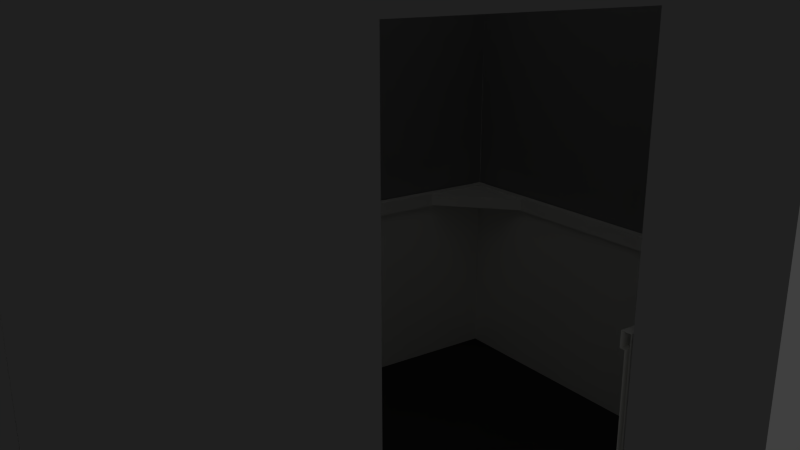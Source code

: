 # Source: bathroom01r_walls_floor_and_ceiling.blend  (saved by Blender 2.66.0; exported with 4.5.12 LTS)
import bpy
from mathutils import Matrix  # noqa: F401  (used for matrix-valued properties, if any)

bpy.ops.wm.read_factory_settings(use_empty=True)
scene = bpy.context.scene
scene.name = 'Scene'

# ---- collections
col_collection_2 = bpy.data.collections.new('Collection 2'); scene.collection.children.link(col_collection_2)
col_collection_3 = bpy.data.collections.new('Collection 3'); scene.collection.children.link(col_collection_3)
col_collection_4 = bpy.data.collections.new('Collection 4'); scene.collection.children.link(col_collection_4)
col_collection_5 = bpy.data.collections.new('Collection 5'); scene.collection.children.link(col_collection_5)
col_collection_6 = bpy.data.collections.new('Collection 6'); scene.collection.children.link(col_collection_6)
col_collection_6.hide_render = True
col_collection_6.hide_viewport = True
col_collection_7 = bpy.data.collections.new('Collection 7'); scene.collection.children.link(col_collection_7)
col_collection_7.hide_render = True
col_collection_7.hide_viewport = True
col_collection_9 = bpy.data.collections.new('Collection 9'); scene.collection.children.link(col_collection_9)
col_collection_9.hide_render = True
col_collection_9.hide_viewport = True
col_collection_11 = bpy.data.collections.new('Collection 11'); scene.collection.children.link(col_collection_11)
col_collection_12 = bpy.data.collections.new('Collection 12'); scene.collection.children.link(col_collection_12)
col_collection_12.hide_render = True
col_collection_12.hide_viewport = True
col_collection_13 = bpy.data.collections.new('Collection 13'); scene.collection.children.link(col_collection_13)
col_collection_16 = bpy.data.collections.new('Collection 16'); scene.collection.children.link(col_collection_16)
col_collection_16.hide_render = True
col_collection_16.hide_viewport = True
col_collection_17 = bpy.data.collections.new('Collection 17'); scene.collection.children.link(col_collection_17)
col_collection_17.hide_render = True
col_collection_17.hide_viewport = True

# ---- materials (node trees are filled in below, after node groups)
mat_paneled_wall = bpy.data.materials.new('paneled_wall')
mat_paneled_wall.alpha_threshold = 0.0
mat_paneled_wall.use_transparent_shadow = False
mat_paneled_wall.diffuse_color = (0.8412, 0.8387, 0.8008, 1.0)
mat_paneled_wall.roughness = 0.5
mat_paneled_wall.specular_intensity = 0.05
mat_paneled_wall.line_color = (0.0, 0.0, 0.0, 1.0)
mat_wall01 = bpy.data.materials.new('wall01')
mat_wall01.alpha_threshold = 0.0
mat_wall01.use_transparent_shadow = False
mat_wall01.diffuse_color = (0.281, 0.281, 0.281, 1.0)
mat_wall01.roughness = 0.5
mat_wall01.specular_intensity = 0.05
mat_wall01.line_color = (0.0, 0.0, 0.0, 1.0)
mat_switch = bpy.data.materials.new('switch')
mat_switch.alpha_threshold = 0.0
mat_switch.use_transparent_shadow = False
mat_switch.roughness = 0.5
mat_switch.line_color = (0.0, 0.0, 0.0, 1.0)
mat_mirror = bpy.data.materials.new('mirror')
mat_mirror.alpha_threshold = 0.0
mat_mirror.use_transparent_shadow = False
mat_mirror.diffuse_color = (0.1845, 0.1756, 0.1839, 1.0)
mat_mirror.roughness = 0.5
mat_mirror.line_color = (0.0, 0.0, 0.0, 1.0)
mat_mirror_frame = bpy.data.materials.new('mirror_frame')
mat_mirror_frame.alpha_threshold = 0.0
mat_mirror_frame.use_transparent_shadow = False
mat_mirror_frame.specular_color = (0.2668, 0.2032, 0.08471)
mat_mirror_frame.roughness = 0.5
mat_mirror_frame.specular_intensity = 0.25
mat_mirror_frame.line_color = (0.0, 0.0, 0.0, 1.0)
mat_rusted_metal = bpy.data.materials.new('rusted_metal')
mat_rusted_metal.alpha_threshold = 0.0
mat_rusted_metal.use_transparent_shadow = False
mat_rusted_metal.diffuse_color = (0.06372, 0.06372, 0.06372, 1.0)
mat_rusted_metal.specular_color = (0.4109, 0.3021, 0.1944)
mat_rusted_metal.roughness = 0.5
mat_rusted_metal.specular_intensity = 0.4
mat_rusted_metal.line_color = (0.0, 0.0, 0.0, 1.0)
mat_broken_tiles = bpy.data.materials.new('broken_tiles')
mat_broken_tiles.alpha_threshold = 0.0
mat_broken_tiles.use_transparent_shadow = False
mat_broken_tiles.diffuse_color = (0.06072, 0.06072, 0.06072, 1.0)
mat_broken_tiles.specular_color = (0.5815, 0.5718, 0.5641)
mat_broken_tiles.roughness = 0.5
mat_broken_tiles.specular_intensity = 0.1
mat_broken_tiles.line_color = (0.0, 0.0, 0.0, 1.0)
mat_bathroom_ceiling = bpy.data.materials.new('bathroom_ceiling')
mat_bathroom_ceiling.alpha_threshold = 0.0
mat_bathroom_ceiling.use_transparent_shadow = False
mat_bathroom_ceiling.roughness = 0.5
mat_bathroom_ceiling.line_color = (0.0, 0.0, 0.0, 1.0)
mat_door = bpy.data.materials.new('door')
mat_door.alpha_threshold = 0.0
mat_door.use_transparent_shadow = False
mat_door.specular_color = (0.09854, 0.3185, 0.1056)
mat_door.roughness = 0.5
mat_door.specular_intensity = 0.1
mat_door.line_color = (0.0, 0.0, 0.0, 1.0)

# ---- material node trees

# ---- world
world_world = bpy.data.worlds.new('World'); scene.world = world_world
world_world.color = (0.05088, 0.05088, 0.05088)
world_world.use_sun_shadow = False
world_world.sun_shadow_jitter_overblur = 0.0
world_world.cycles.sampling_method = 'MANUAL'
world_world.cycles.sample_map_resolution = 256

# ---- cameras
cam_camera_001 = bpy.data.cameras.new('Camera.001')
cam_camera_001.clip_end = 100.0
cam_camera_001.lens = 35.0
cam_camera_001.sensor_width = 32.0
cam_camera_001.sensor_height = 18.0
cam_camera_001.dof.focus_distance = 0.0
cam_camera_001.dof.aperture_fstop = 128.0

# ---- lights
light_hemi = bpy.data.lights.new('Hemi', 'AREA')
light_hemi.color = (1.0, 0.9818, 0.8186)
light_hemi.transmission_factor = 0.0
light_hemi.energy = 7.854
light_hemi.shadow_buffer_clip_start = 0.5
light_hemi.shadow_soft_size = 0.1
light_hemi.shadow_maximum_resolution = 0.006
light_hemi.use_absolute_resolution = True
light_hemi.size = 0.1
light_hemi.size_y = 0.1
light_hemi.cycles.use_multiple_importance_sampling = False
light_point_001 = bpy.data.lights.new('Point.001', 'POINT')
light_point_001.color = (1.0, 0.9834, 0.9702)
light_point_001.transmission_factor = 0.0
light_point_001.energy = 100.0
light_point_001.shadow_buffer_clip_start = 0.5
light_point_001.shadow_soft_size = 0.1
light_point_001.shadow_maximum_resolution = 0.006
light_point_001.use_absolute_resolution = True
light_point_001.cycles.use_multiple_importance_sampling = False
light_hemi_001 = bpy.data.lights.new('Hemi.001', 'AREA')
light_hemi_001.color = (1.0, 0.9818, 0.8186)
light_hemi_001.transmission_factor = 0.0
light_hemi_001.energy = 78.54
light_hemi_001.shadow_buffer_clip_start = 0.5
light_hemi_001.shadow_soft_size = 0.1
light_hemi_001.shadow_maximum_resolution = 0.006
light_hemi_001.use_absolute_resolution = True
light_hemi_001.size = 0.1
light_hemi_001.size_y = 0.1
light_hemi_001.cycles.use_multiple_importance_sampling = False

# ---- meshes
me_mesh_009 = bpy.data.meshes.new('Mesh.009')
me_mesh_009.from_pydata([(0.6795, 0.2646, 0.0), (-0.5876, 0.8251, 0.0), (-1.124, -0.3608, 0.0), (-0.9826, -0.4234, 0.0), (0.6206, 0.1283, 0.0), (0.6795, 0.2646, -0.109), (-0.5876, 0.8251, -0.109), (-1.124, -0.3608, -0.109), (-0.9826, -0.4234, -0.109), (0.6206, 0.1283, -0.109)], [], [(2, 1, 0), (2, 0, 4), (2, 4, 3), (7, 5, 6), (7, 9, 5), (7, 8, 9), (4, 0, 5, 9), (1, 2, 7, 6), (3, 4, 9, 8), (0, 1, 6, 5), (2, 3, 8, 7)])
me_mesh_009.materials.append(mat_paneled_wall)
me_mesh_009.use_remesh_preserve_volume = False
me_mesh_009.use_remesh_preserve_attributes = False
me_mesh_009.use_mirror_vertex_groups = False
me_mesh_009.update()
me_plane_004 = bpy.data.meshes.new('Plane.004')
me_plane_004.from_pydata([(1.0, -1.0, 0.0), (-1.0, -1.0, 0.0), (1.0, 1.0, 0.0), (-1.0, 1.0, 0.0), (0.25, -1.0, 1.96e-07), (-0.25, -1.0, -2.412e-07), (0.25, 1.0, 1.96e-07), (-0.25, 1.0, -2.412e-07), (1.0, -0.1082, -6.482e-07), (1.0, 0.3469, -1.058e-08), (-1.0, 0.3469, -1.058e-08), (-1.0, -0.1082, -6.482e-07), (-0.25, -0.1082, -8.894e-07), (-0.25, 0.3469, -2.518e-07), (0.25, -0.1082, -4.522e-07), (0.25, 0.3469, 1.854e-07)], [], [(15, 9, 2, 6), (10, 13, 7, 3), (13, 15, 6, 7), (4, 0, 8, 14), (14, 8, 9, 15), (1, 5, 12, 11), (11, 12, 13, 10), (5, 4, 14, 12)])
_uv = me_plane_004.uv_layers.new(name='UVMap')
_uv.uv.foreach_set('vector', [0.4252, 0.675, 0.5013, 0.675, 0.5013, 0.9999, 0.4252, 0.9999, 0.2985, 0.675, 0.3746, 0.675, 0.3746, 0.9999, 0.2985, 0.9999, 0.3746, 0.675, 0.4252, 0.675, 0.4252, 0.9999, 0.3746, 0.9999, 0.4252, 5.478e-05, 0.5013, 5.588e-05, 0.5013, 0.4459, 0.4252, 0.4459, 0.4252, 0.4459, 0.5013, 0.4459, 0.5013, 0.675, 0.4252, 0.675, 0.2985, 5.588e-05, 0.3746, 5.478e-05, 0.3746, 0.4459, 0.2985, 0.4459, 0.2985, 0.4459, 0.3746, 0.4459, 0.3746, 0.675, 0.2985, 0.675, 0.3746, 5.478e-05, 0.4252, 5.478e-05, 0.4252, 0.4459, 0.3746, 0.4459])
me_plane_004.materials.append(mat_wall01)
me_plane_004.use_remesh_preserve_volume = False
me_plane_004.use_remesh_preserve_attributes = False
me_plane_004.use_mirror_vertex_groups = False
me_plane_004.update()
me_plane_006 = bpy.data.meshes.new('Plane.006')
me_plane_006.from_pydata([(1.0, -1.394, -0.04075), (-1.0, -1.394, -0.04075), (1.0, 0.6061, -0.04075), (-1.0, 0.6061, -0.04075), (1.0, -1.394, -0.1101), (-1.0, -1.394, -0.1101), (1.0, 0.6061, -0.1101), (-1.0, 0.6061, -0.1101), (1.0, 0.4646, -0.04075), (-1.0, 0.4646, -0.04075), (1.0, 0.4646, -0.1101), (-1.0, 0.4646, -0.1101), (-1.0, 0.4646, 0.0299), (1.0, 0.4646, 0.0299), (-1.0, 0.6061, 0.0299), (1.0, 0.6061, 0.0299)], [], [(2, 8, 13, 15), (11, 10, 6, 7), (8, 2, 6, 10), (9, 1, 5, 11), (1, 0, 4, 5), (2, 3, 7, 6), (1, 9, 8, 0), (5, 4, 10, 11), (0, 8, 10, 4), (3, 9, 11, 7), (12, 14, 15, 13), (3, 2, 15, 14), (8, 9, 12, 13), (9, 3, 14, 12)])
_uv = me_plane_006.uv_layers.new(name='UVMap')
_uv.uv.foreach_set('vector', [1.468, 0.445, 1.468, 0.2234, 1.468, 0.2234, 1.468, 0.445, -0.49, 0.2234, 1.468, 0.2234, 1.468, 0.445, -0.49, 0.445, 1.468, 0.2234, 1.468, 0.445, 1.468, 0.445, 1.468, 0.2234, -0.49, 0.2234, -0.49, 0.001829, -0.49, 0.001829, -0.49, 0.2234, -0.49, 0.001829, 1.468, 0.001829, 1.468, 0.001829, -0.49, 0.001829, 0.8042, 0.1338, 0.8042, 0.7499, 0.7804, 0.7548, 0.7804, 0.1387, -0.49, 0.001829, -0.49, 0.2234, 1.468, 0.2234, 1.468, 0.001829, -0.49, 0.001829, 1.468, 0.001829, 1.468, 0.2234, -0.49, 0.2234, 1.468, 0.001829, 1.468, 0.2234, 1.468, 0.2234, 1.468, 0.001829, -0.49, 0.445, -0.49, 0.2234, -0.49, 0.2234, -0.49, 0.445, 0.4788, 0.9471, 0.5419, 0.9471, 0.5419, -0.2787, 0.4788, -0.2787, 0.8042, 0.7499, 0.8042, 0.1338, 0.828, 0.1289, 0.828, 0.745, 1.468, 0.2234, -0.49, 0.2234, -0.49, 0.2234, 1.468, 0.2234, -0.49, 0.2234, -0.49, 0.445, -0.49, 0.445, -0.49, 0.2234])
me_plane_006.materials.append(mat_paneled_wall)
me_plane_006.use_remesh_preserve_volume = False
me_plane_006.use_remesh_preserve_attributes = False
me_plane_006.use_mirror_vertex_groups = False
me_plane_006.update()
me_plane_003 = bpy.data.meshes.new('Plane.003')
me_plane_003.from_pydata([(1.0, -1.0, 0.0), (-1.0, -1.0, 0.0), (1.0, 1.0, 0.0), (-1.0, 1.0, 0.0)], [], [(1, 0, 2, 3)])
_uv = me_plane_003.uv_layers.new(name='UVMap')
_uv.uv.foreach_set('vector', [5.48e-05, 5.477e-05, 0.3, 5.484e-05, 0.3, 0.9999, 5.477e-05, 0.9999])
me_plane_003.materials.append(mat_wall01)
me_plane_003.use_remesh_preserve_volume = False
me_plane_003.use_remesh_preserve_attributes = False
me_plane_003.use_mirror_vertex_groups = False
me_plane_003.update()
me_plane_005 = bpy.data.meshes.new('Plane.005')
me_plane_005.from_pydata([(1.0, 0.02717, -2.091), (-1.0, 0.02717, -2.091), (1.0, 0.02717, 0.9091), (-1.0, 0.02717, 0.9091), (1.0, 0.07338, -2.091), (-1.0, 0.07338, -2.091), (1.0, 0.07338, 0.9091), (-1.0, 0.07338, 0.9091), (1.0, 0.02717, 0.6969), (-1.0, 0.02717, 0.6969), (1.0, 0.07338, 0.6969), (-1.0, 0.07338, 0.6969), (-1.0, -0.01994, 0.6969), (1.0, -0.01994, 0.6969), (-1.0, -0.01994, 0.9091), (1.0, -0.01994, 0.9091)], [], [(2, 8, 13, 15), (11, 10, 6, 7), (8, 2, 6, 10), (9, 1, 5, 11), (1, 0, 4, 5), (2, 3, 7, 6), (1, 9, 8, 0), (5, 4, 10, 11), (0, 8, 10, 4), (3, 9, 11, 7), (12, 14, 15, 13), (3, 2, 15, 14), (8, 9, 12, 13), (9, 3, 14, 12)])
_uv = me_plane_005.uv_layers.new(name='UVMap')
_uv.uv.foreach_set('vector', [1.468, 0.445, 1.468, 0.2234, 1.468, 0.2234, 1.468, 0.445, -0.49, 0.2234, 1.468, 0.2234, 1.468, 0.445, -0.49, 0.445, 1.468, 0.2234, 1.468, 0.445, 1.468, 0.445, 1.468, 0.2234, -0.49, 0.2234, -0.49, 0.001829, -0.49, 0.001829, -0.49, 0.2234, -0.49, 0.001829, 1.468, 0.001829, 1.468, 0.001829, -0.49, 0.001829, 0.5104, 0.1092, 0.5104, 0.7253, 0.4858, 0.7302, 0.4858, 0.1141, -0.49, 0.001829, -0.49, 0.2234, 1.468, 0.2234, 1.468, 0.001829, -0.49, 0.001829, 1.468, 0.001829, 1.468, 0.2234, -0.49, 0.2234, 1.468, 0.001829, 1.468, 0.2234, 1.468, 0.2234, 1.468, 0.001829, -0.49, 0.445, -0.49, 0.2234, -0.49, 0.2234, -0.49, 0.445, 0.4788, 0.9471, 0.5419, 0.9471, 0.5419, -0.2787, 0.4788, -0.2787, 0.5104, 0.7253, 0.5104, 0.1092, 0.5349, 0.1043, 0.5349, 0.7204, 1.468, 0.2234, -0.49, 0.2234, -0.49, 0.2234, 1.468, 0.2234, -0.49, 0.2234, -0.49, 0.445, -0.49, 0.445, -0.49, 0.2234])
me_plane_005.materials.append(mat_paneled_wall)
me_plane_005.use_remesh_preserve_volume = False
me_plane_005.use_remesh_preserve_attributes = False
me_plane_005.use_mirror_vertex_groups = False
me_plane_005.update()
me_cylinder = bpy.data.meshes.new('Cylinder')
me_cylinder.from_pydata([(0.0, 1.0, -1.0), (0.0, 1.106, 1.0), (0.1951, 0.9808, -1.0), (0.2158, 1.085, 1.0), (0.3827, 0.9239, -1.0), (0.4234, 1.022, 1.0), (0.5556, 0.8315, -1.0), (0.6147, 0.9199, 1.0), (0.7071, 0.7071, -1.0), (0.7823, 0.7823, 1.0), (0.8315, 0.5556, -1.0), (0.9199, 0.6147, 1.0), (0.9239, 0.3827, -1.0), (1.022, 0.4234, 1.0), (0.9808, 0.1951, -1.0), (1.085, 0.2158, 1.0), (1.0, 7.55e-08, -1.0), (1.106, 3.255e-08, 1.0), (0.9808, -0.1951, -1.0), (1.085, -0.2158, 1.0), (0.9239, -0.3827, -1.0), (1.022, -0.4234, 1.0), (0.8315, -0.5556, -1.0), (0.9199, -0.6147, 1.0), (0.7071, -0.7071, -1.0), (0.7823, -0.7823, 1.0), (0.5556, -0.8315, -1.0), (0.6147, -0.9199, 1.0), (0.3827, -0.9239, -1.0), (0.4234, -1.022, 1.0), (0.1951, -0.9808, -1.0), (0.2158, -1.085, 1.0), (-3.258e-07, -1.0, -1.0), (-3.605e-07, -1.106, 1.0), (-0.1951, -0.9808, -1.0), (-0.2158, -1.085, 1.0), (-0.3827, -0.9239, -1.0), (-0.4234, -1.022, 1.0), (-0.5556, -0.8315, -1.0), (-0.6147, -0.9199, 1.0), (-0.7071, -0.7071, -1.0), (-0.7823, -0.7823, 1.0), (-0.8315, -0.5556, -1.0), (-0.9199, -0.6147, 1.0), (-0.9239, -0.3827, -1.0), (-1.022, -0.4234, 1.0), (-0.9808, -0.1951, -1.0), (-1.085, -0.2158, 1.0), (-1.0, 9.656e-07, -1.0), (-1.106, 1.017e-06, 1.0), (-0.9808, 0.1951, -1.0), (-1.085, 0.2158, 1.0), (-0.9239, 0.3827, -1.0), (-1.022, 0.4234, 1.0), (-0.8315, 0.5556, -1.0), (-0.9199, 0.6147, 1.0), (-0.7071, 0.7071, -1.0), (-0.7823, 0.7823, 1.0), (-0.5556, 0.8315, -1.0), (-0.6147, 0.9199, 1.0), (-0.3827, 0.9239, -1.0), (-0.4234, 1.022, 1.0), (-0.1951, 0.9808, -1.0), (-0.2158, 1.085, 1.0), (0.0, 1.106, 0.3994), (0.2158, 1.085, 0.3994), (0.4234, 1.022, 0.3994), (0.6147, 0.9199, 0.3994), (0.7823, 0.7823, 0.3994), (0.9199, 0.6147, 0.3994), (1.022, 0.4234, 0.3994), (1.085, 0.2158, 0.3994), (1.106, 4.786e-08, 0.3994), (1.085, -0.2158, 0.3994), (1.022, -0.4234, 0.3994), (0.9199, -0.6147, 0.3994), (0.7823, -0.7823, 0.3994), (0.6147, -0.9199, 0.3994), (0.4234, -1.022, 0.3994), (0.2158, -1.085, 0.3994), (-3.605e-07, -1.106, 0.3994), (-0.2158, -1.085, 0.3994), (-0.4234, -1.022, 0.3994), (-0.6147, -0.9199, 0.3994), (-0.7823, -0.7823, 0.3994), (-0.9199, -0.6147, 0.3994), (-1.022, -0.4234, 0.3994), (-1.085, -0.2158, 0.3994), (-1.106, 1.033e-06, 0.3994), (-1.085, 0.2158, 0.3994), (-1.022, 0.4234, 0.3994), (-0.9199, 0.6147, 0.3994), (-0.7823, 0.7823, 0.3994), (-0.6147, 0.9199, 0.3994), (-0.4234, 1.022, 0.3994), (-0.2158, 1.085, 0.3994)], [], [(64, 1, 3, 65), (65, 3, 5, 66), (66, 5, 7, 67), (67, 7, 9, 68), (68, 9, 11, 69), (69, 11, 13, 70), (70, 13, 15, 71), (71, 15, 17, 72), (72, 17, 19, 73), (73, 19, 21, 74), (74, 21, 23, 75), (75, 23, 25, 76), (76, 25, 27, 77), (77, 27, 29, 78), (78, 29, 31, 79), (79, 31, 33, 80), (80, 33, 35, 81), (81, 35, 37, 82), (82, 37, 39, 83), (83, 39, 41, 84), (84, 41, 43, 85), (85, 43, 45, 86), (86, 45, 47, 87), (87, 47, 49, 88), (88, 49, 51, 89), (89, 51, 53, 90), (90, 53, 55, 91), (91, 55, 57, 92), (92, 57, 59, 93), (93, 59, 61, 94), (0, 64, 65, 2), (95, 63, 1, 64), (94, 61, 63, 95), (0, 2, 4, 6, 8, 10, 12, 14, 16, 18, 20, 22, 24, 26, 28, 30, 32, 34, 36, 38, 40, 42, 44, 46, 48, 50, 52, 54, 56, 58, 60, 62), (2, 65, 66, 4), (4, 66, 67, 6), (6, 67, 68, 8), (8, 68, 69, 10), (10, 69, 70, 12), (12, 70, 71, 14), (14, 71, 72, 16), (16, 72, 73, 18), (18, 73, 74, 20), (20, 74, 75, 22), (22, 75, 76, 24), (24, 76, 77, 26), (26, 77, 78, 28), (28, 78, 79, 30), (30, 79, 80, 32), (32, 80, 81, 34), (34, 81, 82, 36), (36, 82, 83, 38), (38, 83, 84, 40), (40, 84, 85, 42), (42, 85, 86, 44), (44, 86, 87, 46), (46, 87, 88, 48), (48, 88, 89, 50), (50, 89, 90, 52), (52, 90, 91, 54), (54, 91, 92, 56), (56, 92, 93, 58), (58, 93, 94, 60), (62, 95, 64, 0), (60, 94, 95, 62)])
_uv = me_cylinder.uv_layers.new(name='UV coord')
_uv.uv.foreach_set('vector', [0.492, 0.05843, 0.508, 0.0006985, 0.412, 0.0, 0.396, 0.05773, 0.396, 0.05773, 0.412, 0.0, 0.3197, 0.01561, 0.3037, 0.07334, 0.3037, 0.07334, 0.3197, 0.01561, 0.2346, 0.04692, 0.2187, 0.1047, 0.2187, 0.1047, 0.2346, 0.04692, 0.1601, 0.09273, 0.1441, 0.1505, 0.1441, 0.1505, 0.1601, 0.09273, 0.09888, 0.1513, 0.08292, 0.209, 0.08292, 0.209, 0.09888, 0.1513, 0.05341, 0.2203, 0.03745, 0.2781, 0.03745, 0.2781, 0.05341, 0.2203, 0.02541, 0.2972, 0.009454, 0.3549, 0.009454, 0.3549, 0.02541, 0.2972, 0.01596, 0.379, 0.0, 0.4367, 0.0, 0.4367, 0.01596, 0.379, 0.02541, 0.4625, 0.02083, 0.5142, 0.02083, 0.5142, 0.02541, 0.4625, 0.05341, 0.5445, 0.05262, 0.5963, 0.05262, 0.5963, 0.05341, 0.5445, 0.09888, 0.6219, 0.08292, 0.6797, 0.08292, 0.6797, 0.09888, 0.6219, 0.1601, 0.6918, 0.1441, 0.7495, 0.1441, 0.7495, 0.1601, 0.6918, 0.2346, 0.7513, 0.2187, 0.809, 0.2187, 0.809, 0.2346, 0.7513, 0.3197, 0.7983, 0.3037, 0.856, 0.3037, 0.856, 0.3197, 0.7983, 0.412, 0.8309, 0.396, 0.8886, 0.396, 0.8886, 0.412, 0.8309, 0.508, 0.8479, 0.492, 0.9056, 0.492, 0.9056, 0.508, 0.8479, 0.604, 0.8486, 0.588, 0.9063, 0.588, 0.9063, 0.604, 0.8486, 0.6963, 0.8329, 0.6803, 0.8907, 0.6803, 0.8907, 0.6963, 0.8329, 0.7813, 0.8016, 0.7654, 0.8594, 0.7654, 0.8594, 0.7813, 0.8016, 0.8559, 0.7558, 0.8399, 0.8136, 0.8399, 0.8136, 0.8559, 0.7558, 0.9152, 0.6693, 0.8992, 0.727, 0.8992, 0.727, 0.9152, 0.6693, 0.9607, 0.6002, 0.9447, 0.658, 0.9447, 0.658, 0.9607, 0.6002, 0.9905, 0.5513, 0.9746, 0.6091, 0.9746, 0.6091, 0.9905, 0.5513, 1.0, 0.4696, 0.984, 0.5273, 0.984, 0.5273, 1.0, 0.4696, 0.9905, 0.3861, 0.9746, 0.4438, 0.9746, 0.4438, 0.9905, 0.3861, 0.9625, 0.304, 0.9466, 0.3618, 0.9466, 0.3618, 0.9625, 0.304, 0.9171, 0.2266, 0.9011, 0.2844, 0.9011, 0.2844, 0.9171, 0.2266, 0.8559, 0.1568, 0.8399, 0.2145, 0.8399, 0.2145, 0.8559, 0.1568, 0.7813, 0.09725, 0.7654, 0.155, 0.7654, 0.155, 0.7813, 0.09725, 0.6963, 0.05028, 0.6803, 0.108, 0.4548, 0.2337, 0.492, 0.05843, 0.396, 0.05773, 0.3681, 0.233, 0.588, 0.07541, 0.604, 0.01768, 0.508, 0.0006985, 0.492, 0.05843, 0.6803, 0.108, 0.6963, 0.05028, 0.604, 0.01768, 0.588, 0.07541, 0.4668, 0.9817, 0.389, 0.9694, 0.3142, 0.9452, 0.2453, 0.91, 0.1848, 0.8653, 0.1353, 0.8126, 0.0984, 0.7541, 0.07571, 0.692, 0.06805, 0.6286, 0.07571, 0.5665, 0.0984, 0.5079, 0.1353, 0.4552, 0.1849, 0.4104, 0.2453, 0.3751, 0.3142, 0.3508, 0.389, 0.3384, 0.4668, 0.3383, 0.5446, 0.3506, 0.6194, 0.3748, 0.6884, 0.41, 0.7488, 0.4547, 0.7984, 0.5074, 0.8353, 0.5659, 0.858, 0.628, 0.8656, 0.6914, 0.858, 0.7535, 0.8353, 0.8121, 0.7984, 0.8648, 0.7488, 0.9096, 0.6884, 0.9449, 0.6194, 0.9692, 0.5446, 0.9816, 0.3681, 0.233, 0.396, 0.05773, 0.3037, 0.07334, 0.2847, 0.2471, 0.2847, 0.2471, 0.3037, 0.07334, 0.2187, 0.1047, 0.2078, 0.2754, 0.2078, 0.2754, 0.2187, 0.1047, 0.1441, 0.1505, 0.1404, 0.3169, 0.1404, 0.3169, 0.1441, 0.1505, 0.08292, 0.209, 0.08508, 0.3698, 0.08508, 0.3698, 0.08292, 0.209, 0.03745, 0.2781, 0.04398, 0.4322, 0.04398, 0.4322, 0.03745, 0.2781, 0.009454, 0.3549, 0.01868, 0.5017, 0.01868, 0.5017, 0.009454, 0.3549, 0.0, 0.4367, 0.03098, 0.5616, 0.03098, 0.5616, 0.0, 0.4367, 0.02083, 0.5142, 0.05849, 0.6251, 0.05849, 0.6251, 0.02083, 0.5142, 0.05262, 0.5963, 0.06104, 0.7192, 0.06104, 0.7192, 0.05262, 0.5963, 0.08292, 0.6797, 0.09456, 0.7952, 0.09456, 0.7952, 0.08292, 0.6797, 0.1441, 0.7495, 0.1404, 0.8583, 0.1404, 0.8583, 0.1441, 0.7495, 0.2187, 0.809, 0.2078, 0.9121, 0.2078, 0.9121, 0.2187, 0.809, 0.3037, 0.856, 0.2847, 0.9546, 0.2847, 0.9546, 0.3037, 0.856, 0.396, 0.8886, 0.3681, 0.984, 0.3681, 0.984, 0.396, 0.8886, 0.492, 0.9056, 0.4548, 0.9994, 0.4548, 0.9994, 0.492, 0.9056, 0.588, 0.9063, 0.5416, 1.0, 0.5416, 1.0, 0.588, 0.9063, 0.6803, 0.8907, 0.625, 0.9859, 0.625, 0.9859, 0.6803, 0.8907, 0.7654, 0.8594, 0.7019, 0.9576, 0.7019, 0.9576, 0.7654, 0.8594, 0.8399, 0.8136, 0.7693, 0.9162, 0.7693, 0.9162, 0.8399, 0.8136, 0.8992, 0.727, 0.8246, 0.8633, 0.8246, 0.8633, 0.8992, 0.727, 0.9447, 0.658, 0.8657, 0.8009, 0.8657, 0.8009, 0.9447, 0.658, 0.9746, 0.6091, 0.891, 0.7314, 0.891, 0.7314, 0.9746, 0.6091, 0.984, 0.5273, 0.8995, 0.6575, 0.8995, 0.6575, 0.984, 0.5273, 0.9746, 0.4438, 0.891, 0.582, 0.891, 0.582, 0.9746, 0.4438, 0.9466, 0.3618, 0.8657, 0.5078, 0.8657, 0.5078, 0.9466, 0.3618, 0.9011, 0.2844, 0.8246, 0.4379, 0.8246, 0.4379, 0.9011, 0.2844, 0.8399, 0.2145, 0.7693, 0.3748, 0.7693, 0.3748, 0.8399, 0.2145, 0.7654, 0.155, 0.7019, 0.3209, 0.7019, 0.3209, 0.7654, 0.155, 0.6803, 0.108, 0.625, 0.2785, 0.5416, 0.249, 0.588, 0.07541, 0.492, 0.05843, 0.4548, 0.2337, 0.625, 0.2785, 0.6803, 0.108, 0.588, 0.07541, 0.5416, 0.249])
me_cylinder.materials.append(mat_switch)
me_cylinder.use_remesh_preserve_volume = False
me_cylinder.use_remesh_preserve_attributes = False
me_cylinder.use_mirror_vertex_groups = False
me_cylinder.update()
me_plane_009 = bpy.data.meshes.new('Plane.009')
me_plane_009.from_pydata([(1.0, -1.0, 0.0), (-1.0, -1.0, 0.0), (1.0, 1.0, 0.0), (-1.0, 1.0, 0.0), (1.0, 0.4302, 4.55e-07), (-1.0, 0.4302, 4.55e-07), (-0.358, 0.4302, 1.208e-07), (-0.358, 1.0, -3.342e-07), (-0.358, -1.0, -3.342e-07), (0.3603, 0.4302, 8.021e-07), (0.3603, -1.0, 3.471e-07), (0.3603, 1.0, 3.471e-07)], [], [(9, 4, 2, 11), (10, 0, 4, 9), (5, 6, 7, 3), (1, 8, 6, 5), (6, 9, 11, 7)])
_uv = me_plane_009.uv_layers.new(name='UVMap')
_uv.uv.foreach_set('vector', [0.6955, 0.7309, 0.799, 0.731, 0.799, 0.9999, 0.6955, 0.9999, 0.6955, 8.273e-05, 0.799, 8.416e-05, 0.799, 0.731, 0.6955, 0.7309, 0.5034, 0.7309, 0.6068, 0.7309, 0.6068, 0.9999, 0.5034, 0.9999, 0.5034, 8.476e-05, 0.6068, 8.488e-05, 0.6068, 0.7309, 0.5034, 0.7309, 0.6068, 0.7309, 0.6955, 0.7309, 0.6955, 0.9999, 0.6068, 0.9999])
me_plane_009.materials.append(mat_wall01)
me_plane_009.use_remesh_preserve_volume = False
me_plane_009.use_remesh_preserve_attributes = False
me_plane_009.use_mirror_vertex_groups = False
me_plane_009.update()
me_plane_010 = bpy.data.meshes.new('Plane.010')
me_plane_010.from_pydata([(1.0, -1.394, -0.04075), (-1.0, -1.394, -0.04075), (1.0, 0.6061, -0.04075), (-1.0, 0.6061, -0.04075), (1.0, -1.394, -0.1101), (-1.0, -1.394, -0.1101), (1.0, 0.6061, -0.1101), (-1.0, 0.6061, -0.1101), (1.0, 0.4646, -0.04075), (-1.0, 0.4646, -0.04075), (1.0, 0.4646, -0.1101), (-1.0, 0.4646, -0.1101), (-1.0, 0.4646, 0.0299), (1.0, 0.4646, 0.0299), (-1.0, 0.6061, 0.0299), (1.0, 0.6061, 0.0299), (-0.3575, -1.394, -0.04075), (-0.3575, 0.6061, -0.04075), (-0.3575, -1.394, -0.1101), (-0.3575, 0.6061, -0.1101), (-0.3575, 0.4646, -0.04075), (-0.3575, 0.4646, -0.1101), (-0.3575, 0.4646, 0.0299), (-0.3575, 0.6061, 0.0299), (0.3628, 0.4646, -0.04075), (0.3628, 0.4646, 0.0299), (0.3628, -1.394, -0.04075), (0.3628, 0.6061, -0.04075), (0.3628, -1.394, -0.1101), (0.3628, 0.6061, -0.1101), (0.3628, 0.4646, -0.1101), (0.3628, 0.6061, 0.0299)], [], [(2, 8, 13, 15), (30, 10, 6, 29), (8, 2, 6, 10), (9, 1, 5, 11), (26, 0, 4, 28), (17, 3, 7, 19), (26, 24, 8, 0), (28, 4, 10, 30), (0, 8, 10, 4), (3, 9, 11, 7), (25, 31, 15, 13), (27, 2, 15, 31), (20, 9, 12, 22), (9, 3, 14, 12), (11, 21, 19, 7), (1, 16, 18, 5), (1, 9, 20, 16), (5, 18, 21, 11), (12, 14, 23, 22), (3, 17, 23, 14), (2, 27, 29, 6), (8, 24, 25, 13)])
_uv = me_plane_010.uv_layers.new(name='UVMap')
_uv.uv.foreach_set('vector', [1.468, 0.445, 1.468, 0.2234, 1.468, 0.2234, 1.468, 0.445, 0.9787, 0.2234, 1.468, 0.2234, 1.468, 0.445, 0.9787, 0.445, 1.468, 0.2234, 1.468, 0.445, 1.468, 0.445, 1.468, 0.2234, -0.49, 0.2234, -0.49, 0.001829, -0.49, 0.001829, -0.49, 0.2234, 0.9787, 0.001829, 1.468, 0.001829, 1.468, 0.001829, 0.9787, 0.001829, 0.5104, 0.4173, 0.5104, 0.7253, 0.4858, 0.7302, 0.4858, 0.4222, 0.9787, 0.001829, 0.9787, 0.2234, 1.468, 0.2234, 1.468, 0.001829, 0.9787, 0.001829, 1.468, 0.001829, 1.468, 0.2234, 0.9787, 0.2234, 1.468, 0.001829, 1.468, 0.2234, 1.468, 0.2234, 1.468, 0.001829, -0.49, 0.445, -0.49, 0.2234, -0.49, 0.2234, -0.49, 0.445, 0.4788, 0.02779, 0.5419, 0.02779, 0.5419, -0.2787, 0.4788, -0.2787, 0.5104, 0.2632, 0.5104, 0.1092, 0.5349, 0.1043, 0.5349, 0.2583, 0.4891, 0.2234, -0.49, 0.2234, -0.49, 0.2234, 0.4891, 0.2234, -0.49, 0.2234, -0.49, 0.445, -0.49, 0.445, -0.49, 0.2234, -0.49, 0.2234, 0.4891, 0.2234, 0.4891, 0.445, -0.49, 0.445, -0.49, 0.001829, 0.4891, 0.001829, 0.4891, 0.001829, -0.49, 0.001829, -0.49, 0.001829, -0.49, 0.2234, 0.4891, 0.2234, 0.4891, 0.001829, -0.49, 0.001829, 0.4891, 0.001829, 0.4891, 0.2234, -0.49, 0.2234, 0.4788, 0.9471, 0.5419, 0.9471, 0.5419, 0.3342, 0.4788, 0.3342, 0.5104, 0.7253, 0.5104, 0.4173, 0.5349, 0.4124, 0.5349, 0.7204, 0.5104, 0.1092, 0.5104, 0.2632, 0.4858, 0.2681, 0.4858, 0.1141, 1.468, 0.2234, 0.9787, 0.2234, 0.9787, 0.2234, 1.468, 0.2234])
me_plane_010.materials.append(mat_paneled_wall)
me_plane_010.use_remesh_preserve_volume = False
me_plane_010.use_remesh_preserve_attributes = False
me_plane_010.use_mirror_vertex_groups = False
me_plane_010.update()
me_circle_012 = bpy.data.meshes.new('Circle.012')
me_circle_012.from_pydata([(0.0, 1.103, -6.578e-08), (-0.1358, 1.082, -6.452e-08), (-0.2663, 1.019, -6.077e-08), (-0.3866, 0.917, -5.469e-08), (-0.4921, 0.7798, -4.651e-08), (-0.5786, 0.6127, -3.655e-08), (-0.6429, 0.422, -2.517e-08), (-0.6825, 0.2151, -1.283e-08), (-0.6959, 8.326e-08, -4.966e-15), (-0.6825, -0.2151, 1.283e-08), (-0.6429, -0.422, 2.517e-08), (-0.5786, -0.6127, 3.655e-08), (-0.4921, -0.7798, 4.651e-08), (-0.3866, -0.917, 5.469e-08), (-0.2663, -1.019, 6.077e-08), (-0.1358, -1.082, 6.452e-08), (2.268e-07, -1.103, 6.578e-08), (0.1358, -1.082, 6.452e-08), (0.2663, -1.019, 6.077e-08), (0.3866, -0.917, 5.469e-08), (0.4921, -0.7798, 4.651e-08), (0.5786, -0.6127, 3.655e-08), (0.6429, -0.422, 2.517e-08), (0.6825, -0.2151, 1.283e-08), (0.6959, 1.065e-06, -6.352e-14), (0.6825, 0.2152, -1.283e-08), (0.6429, 0.422, -2.517e-08), (0.5786, 0.6127, -3.655e-08), (0.4921, 0.7798, -4.651e-08), (0.3866, 0.917, -5.47e-08), (0.2663, 1.019, -6.077e-08), (0.1358, 1.082, -6.452e-08)], [], [(2, 1, 0, 31, 30, 29, 28, 27, 26, 25, 24, 23, 22, 21, 20, 19, 18, 17, 16, 15, 14, 13, 12, 11, 10, 9, 8, 7, 6, 5, 4, 3)])
_uv = me_circle_012.uv_layers.new(name='UVMap')
_uv.uv.foreach_set('vector', [0.4609, 0.3542, 0.4727, 0.4508, 0.4754, 0.5492, 0.469, 0.6458, 0.4538, 0.7368, 0.4302, 0.8187, 0.3992, 0.8883, 0.362, 0.943, 0.3201, 0.9807, 0.275, 0.9999, 0.2284, 0.9999, 0.1822, 0.9807, 0.1382, 0.943, 0.09795, 0.8883, 0.06309, 0.8187, 0.03495, 0.7368, 0.01459, 0.6458, 0.002817, 0.5492, 6.894e-05, 0.4508, 0.006454, 0.3542, 0.02173, 0.2632, 0.0453, 0.1813, 0.07627, 0.1117, 0.1134, 0.05697, 0.1554, 0.01928, 0.2005, 6.894e-05, 0.2471, 6.894e-05, 0.2933, 0.01928, 0.3373, 0.05697, 0.3775, 0.1117, 0.4124, 0.1813, 0.4405, 0.2632])
me_circle_012.materials.append(mat_mirror)
me_circle_012.use_remesh_preserve_volume = False
me_circle_012.use_remesh_preserve_attributes = False
me_circle_012.use_mirror_vertex_groups = False
me_circle_012.update()
me_circle_008 = bpy.data.meshes.new('Circle.008')
me_circle_008.from_pydata([(-1.139e-10, 1.0, -0.06127), (-0.1951, 0.9808, -0.06127), (-0.3827, 0.9239, -0.06127), (-0.5556, 0.8315, -0.06127), (-0.7071, 0.7071, -0.06127), (-0.8315, 0.5556, -0.06127), (-0.9239, 0.3827, -0.06127), (-0.9808, 0.1951, -0.06127), (-1.0, 3.723e-08, -0.06127), (-0.9808, -0.1951, -0.06127), (-0.9239, -0.3827, -0.06127), (-0.8315, -0.5556, -0.06127), (-0.7071, -0.7071, -0.06127), (-0.5556, -0.8315, -0.06127), (-0.3827, -0.9239, -0.06127), (-0.1951, -0.9808, -0.06127), (3.257e-07, -1.0, -0.06127), (0.1951, -0.9808, -0.06127), (0.3827, -0.9239, -0.06127), (0.5556, -0.8315, -0.06127), (0.7071, -0.7071, -0.06127), (0.8315, -0.5556, -0.06127), (0.9239, -0.3827, -0.06127), (0.9808, -0.1951, -0.06127), (1.0, 9.273e-07, -0.06127), (0.9808, 0.1951, -0.06127), (0.9239, 0.3827, -0.06127), (0.8315, 0.5556, -0.06127), (0.7071, 0.7071, -0.06127), (0.5556, 0.8315, -0.06127), (0.3827, 0.9239, -0.06127), (0.1951, 0.9808, -0.06127), (-2.225e-10, 1.0, -0.1428), (-0.1951, 0.9808, -0.1428), (-0.3827, 0.9239, -0.1428), (-0.5556, 0.8315, -0.1428), (-0.7071, 0.7071, -0.1428), (-0.8315, 0.5556, -0.1428), (-0.9239, 0.3827, -0.1428), (-0.9808, 0.1951, -0.1428), (-1.0, -1.404e-08, -0.1428), (-0.9808, -0.1951, -0.1428), (-0.9239, -0.3827, -0.1428), (-0.8315, -0.5556, -0.1428), (-0.7071, -0.7071, -0.1428), (-0.5556, -0.8315, -0.1428), (-0.3827, -0.9239, -0.1428), (-0.1951, -0.9808, -0.1428), (3.256e-07, -1.0, -0.1428), (0.1951, -0.9808, -0.1428), (0.3827, -0.9239, -0.1428), (0.5556, -0.8315, -0.1428), (0.7071, -0.7071, -0.1428), (0.8315, -0.5556, -0.1428), (0.9239, -0.3827, -0.1428), (0.9808, -0.1951, -0.1428), (1.0, 8.761e-07, -0.1428), (0.9808, 0.1951, -0.1428), (0.9239, 0.3827, -0.1428), (0.8315, 0.5556, -0.1428), (0.7071, 0.7071, -0.1428), (0.5556, 0.8315, -0.1428), (0.3827, 0.9239, -0.1428), (0.1951, 0.9808, -0.1428), (-9.471e-11, 1.016, -0.06109), (-0.1982, 0.9963, -0.06109), (-0.3887, 0.9385, -0.06109), (-0.5644, 0.8446, -0.06109), (-0.7183, 0.7183, -0.06109), (-0.8446, 0.5644, -0.06109), (-0.9385, 0.3887, -0.06109), (-0.9963, 0.1982, -0.06109), (-1.016, 3.3e-08, -0.06109), (-0.9963, -0.1982, -0.06109), (-0.9385, -0.3887, -0.06109), (-0.8446, -0.5644, -0.06109), (-0.7183, -0.7183, -0.06109), (-0.5644, -0.8446, -0.06109), (-0.3887, -0.9385, -0.06109), (-0.1982, -0.9963, -0.06109), (3.346e-07, -1.016, -0.06109), (0.1982, -0.9963, -0.06109), (0.3887, -0.9385, -0.06109), (0.5644, -0.8446, -0.06109), (0.7183, -0.7183, -0.06109), (0.8446, -0.5644, -0.06109), (0.9385, -0.3887, -0.06109), (0.9963, -0.1982, -0.06109), (1.016, 9.39e-07, -0.06109), (0.9963, 0.1982, -0.06109), (0.9385, 0.3887, -0.06109), (0.8446, 0.5644, -0.06109), (0.7183, 0.7183, -0.06109), (0.5644, 0.8446, -0.06109), (0.3887, 0.9385, -0.06109), (0.1982, 0.9963, -0.06109), (0.1951, 0.9808, -0.08169), (0.3827, 0.9239, -0.08169), (0.5556, 0.8315, -0.08169), (0.7071, 0.7071, -0.08169), (0.8315, 0.5556, -0.08169), (0.9239, 0.3827, -0.08169), (0.9808, 0.1951, -0.08169), (1.0, 9.142e-07, -0.08169), (0.9808, -0.1951, -0.08169), (0.9239, -0.3827, -0.08169), (0.8315, -0.5556, -0.08169), (0.7071, -0.7071, -0.08169), (0.5556, -0.8315, -0.08169), (0.3827, -0.9239, -0.08169), (0.1951, -0.9808, -0.08169), (3.257e-07, -1.0, -0.08169), (-0.1951, -0.9808, -0.08169), (-0.3827, -0.9239, -0.08169), (-0.5556, -0.8315, -0.08169), (-0.7071, -0.7071, -0.08169), (-0.8315, -0.5556, -0.08169), (-0.9239, -0.3827, -0.08169), (-0.9808, -0.1951, -0.08169), (-1.0, 2.413e-08, -0.08169), (-0.9808, 0.1951, -0.08169), (-0.9239, 0.3827, -0.08169), (-0.8315, 0.5556, -0.08169), (-0.7071, 0.7071, -0.08169), (-0.5556, 0.8315, -0.08169), (-0.3827, 0.9239, -0.08169), (-0.1951, 0.9808, -0.08169), (-1.086e-10, 1.0, -0.08169), (1.732e-08, 1.193, -0.03078), (-0.2328, 1.17, -0.03078), (-0.4566, 1.102, -0.03078), (-0.6629, 0.9921, -0.03078), (-0.8437, 0.8437, -0.03078), (-0.9921, 0.6629, -0.03078), (-1.102, 0.4566, -0.03078), (-1.17, 0.2328, -0.03078), (-1.193, 1.06e-08, -0.03078), (-1.17, -0.2328, -0.03078), (-1.102, -0.4566, -0.03078), (-0.9921, -0.6629, -0.03078), (-0.8437, -0.8437, -0.03078), (-0.6629, -0.9921, -0.03078), (-0.4566, -1.102, -0.03078), (-0.2328, -1.17, -0.03078), (4.105e-07, -1.193, -0.03078), (0.2328, -1.17, -0.03078), (0.4566, -1.102, -0.03078), (0.6629, -0.9921, -0.03078), (0.8437, -0.8437, -0.03078), (0.9921, -0.6629, -0.03078), (1.102, -0.4566, -0.03078), (1.17, -0.2328, -0.03078), (1.193, 1.077e-06, -0.03078), (1.17, 0.2328, -0.03078), (1.102, 0.4566, -0.03078), (0.9921, 0.6629, -0.03078), (0.8437, 0.8437, -0.03078), (0.6629, 0.9921, -0.03078), (0.4566, 1.102, -0.03078), (0.2328, 1.17, -0.03078), (1.728e-08, 1.193, -0.08375), (-0.2328, 1.17, -0.08375), (-0.4566, 1.102, -0.08375), (-0.6629, 0.9921, -0.08375), (-0.8437, 0.8437, -0.08375), (-0.9921, 0.6629, -0.08375), (-1.102, 0.4566, -0.08375), (-1.17, 0.2328, -0.08375), (-1.193, -2.291e-08, -0.08375), (-1.17, -0.2328, -0.08375), (-1.102, -0.4566, -0.08375), (-0.9921, -0.6629, -0.08375), (-0.8437, -0.8437, -0.08375), (-0.6629, -0.9921, -0.08375), (-0.4566, -1.102, -0.08375), (-0.2328, -1.17, -0.08375), (4.104e-07, -1.193, -0.08375), (0.2328, -1.17, -0.08375), (0.4566, -1.102, -0.08375), (0.6629, -0.9921, -0.08375), (0.8437, -0.8437, -0.08375), (0.9921, -0.6629, -0.08375), (1.102, -0.4566, -0.08375), (1.17, -0.2328, -0.08375), (1.193, 1.043e-06, -0.08375), (1.17, 0.2328, -0.08375), (1.102, 0.4566, -0.08375), (0.9921, 0.6629, -0.08375), (0.8437, 0.8437, -0.08375), (0.6629, 0.9921, -0.08375), (0.4566, 1.102, -0.08375), (0.2328, 1.17, -0.08375), (-8.947e-11, 1.016, -0.08151), (-0.1982, 0.9963, -0.08151), (-0.3887, 0.9385, -0.08151), (-0.5644, 0.8446, -0.08151), (-0.7183, 0.7183, -0.08151), (-0.8446, 0.5644, -0.08151), (-0.9385, 0.3887, -0.08151), (-0.9963, 0.1982, -0.08151), (-1.016, 1.99e-08, -0.08151), (-0.9963, -0.1982, -0.08151), (-0.9385, -0.3887, -0.08151), (-0.8446, -0.5644, -0.08151), (-0.7183, -0.7183, -0.08151), (-0.5644, -0.8446, -0.08151), (-0.3887, -0.9385, -0.08151), (-0.1982, -0.9963, -0.08151), (3.346e-07, -1.016, -0.08151), (0.1982, -0.9963, -0.08151), (0.3887, -0.9385, -0.08151), (0.5644, -0.8446, -0.08151), (0.7183, -0.7183, -0.08151), (0.8446, -0.5644, -0.08151), (0.9385, -0.3887, -0.08151), (0.9963, -0.1982, -0.08151), (1.016, 9.259e-07, -0.08151), (0.9963, 0.1982, -0.08151), (0.9385, 0.3887, -0.08151), (0.8446, 0.5644, -0.08151), (0.7183, 0.7183, -0.08151), (0.5644, 0.8446, -0.08151), (0.3887, 0.9385, -0.08151), (0.1982, 0.9963, -0.08151), (1.728e-08, 1.193, -0.07946), (-0.2328, 1.17, -0.07946), (-0.4566, 1.102, -0.07946), (-0.6629, 0.9921, -0.07946), (-0.8437, 0.8437, -0.07946), (-0.9921, 0.6629, -0.07946), (-1.102, 0.4566, -0.07946), (-1.17, 0.2328, -0.07946), (-1.193, -2.016e-08, -0.07946), (-1.17, -0.2328, -0.07946), (-1.102, -0.4566, -0.07946), (-0.9921, -0.6629, -0.07946), (-0.8437, -0.8437, -0.07946), (-0.6629, -0.9921, -0.07946), (-0.4566, -1.102, -0.07946), (-0.2328, -1.17, -0.07946), (4.104e-07, -1.193, -0.07946), (0.2328, -1.17, -0.07946), (0.4566, -1.102, -0.07946), (0.6629, -0.9921, -0.07946), (0.8437, -0.8437, -0.07946), (0.9921, -0.6629, -0.07946), (1.102, -0.4566, -0.07946), (1.17, -0.2328, -0.07946), (1.193, 1.046e-06, -0.07946), (1.17, 0.2328, -0.07946), (1.102, 0.4566, -0.07946), (0.9921, 0.6629, -0.07946), (0.8437, 0.8437, -0.07946), (0.6629, 0.9921, -0.07946), (0.4566, 1.102, -0.07946), (0.2328, 1.17, -0.07946), (2.307e-08, 1.234, -0.03078), (-0.2408, 1.211, -0.03078), (-0.4723, 1.14, -0.03078), (-0.6857, 1.026, -0.03078), (-0.8727, 0.8727, -0.03078), (-1.026, 0.6857, -0.03078), (-1.14, 0.4723, -0.03078), (-1.211, 0.2408, -0.03078), (-1.234, 2.8e-09, -0.03078), (-1.211, -0.2408, -0.03078), (-1.14, -0.4723, -0.03078), (-1.026, -0.6857, -0.03078), (-0.8727, -0.8727, -0.03078), (-0.6857, -1.026, -0.03078), (-0.4723, -1.14, -0.03078), (-0.2408, -1.211, -0.03078), (4.253e-07, -1.234, -0.03078), (0.2408, -1.211, -0.03078), (0.4723, -1.14, -0.03078), (0.6857, -1.026, -0.03078), (0.8727, -0.8727, -0.03078), (1.026, -0.6857, -0.03078), (1.14, -0.4723, -0.03078), (1.211, -0.2408, -0.03078), (1.234, 1.106e-06, -0.03078), (1.211, 0.2408, -0.03078), (1.14, 0.4723, -0.03078), (1.026, 0.6857, -0.03078), (0.8727, 0.8727, -0.03078), (0.6857, 1.026, -0.03078), (0.4723, 1.14, -0.03078), (0.2408, 1.211, -0.03078), (0.0001168, 1.239, -0.1458), (-0.2407, 1.215, -0.1458), (-0.4722, 1.145, -0.1458), (-0.6856, 1.031, -0.1458), (-0.8726, 0.8771, -0.1458), (-1.026, 0.69, -0.08456), (-1.14, 0.4767, -0.08456), (-1.21, 0.2451, -0.08456), (-1.234, 0.00435, -0.08456), (-1.21, -0.2364, -0.08456), (-1.14, -0.468, -0.08456), (-1.026, -0.6813, -0.08456), (-0.8726, -0.8684, -0.08456), (-0.6856, -1.022, -0.08456), (-0.4722, -1.136, -0.08456), (-0.2407, -1.206, -0.08456), (0.0001172, -1.23, -0.08456), (0.2409, -1.206, -0.08456), (0.4724, -1.136, -0.08456), (0.6858, -1.022, -0.08456), (0.8728, -0.8684, -0.08456), (1.026, -0.6813, -0.08456), (1.14, -0.468, -0.08456), (1.211, -0.2364, -0.08456), (1.234, 0.004351, -0.08456), (1.211, 0.2451, -0.08456), (1.14, 0.4767, -0.08456), (1.026, 0.69, -0.08456), (0.8728, 0.8771, -0.1458), (0.6858, 1.031, -0.1458), (0.4724, 1.145, -0.1458), (0.2409, 1.215, -0.1458)], [], [(34, 33, 32, 63, 62, 61, 60, 59, 58, 57, 56, 55, 54, 53, 52, 51, 50, 49, 48, 47, 46, 45, 44, 43, 42, 41, 40, 39, 38, 37, 36, 35), (31, 30, 62, 63), (26, 25, 57, 58), (21, 20, 52, 53), (16, 15, 47, 48), (11, 10, 42, 43), (6, 5, 37, 38), (1, 0, 32, 33), (0, 31, 63, 32), (27, 26, 58, 59), (22, 21, 53, 54), (17, 16, 48, 49), (12, 11, 43, 44), (7, 6, 38, 39), (2, 1, 33, 34), (28, 27, 59, 60), (23, 22, 54, 55), (18, 17, 49, 50), (13, 12, 44, 45), (8, 7, 39, 40), (3, 2, 34, 35), (29, 28, 60, 61), (24, 23, 55, 56), (19, 18, 50, 51), (14, 13, 45, 46), (9, 8, 40, 41), (4, 3, 35, 36), (30, 29, 61, 62), (25, 24, 56, 57), (20, 19, 51, 52), (15, 14, 46, 47), (10, 9, 41, 42), (5, 4, 36, 37), (92, 156, 155, 91), (66, 130, 129, 65), (71, 135, 134, 70), (76, 140, 139, 75), (81, 145, 144, 80), (86, 150, 149, 85), (91, 155, 154, 90), (64, 128, 159, 95), (65, 129, 128, 64), (70, 134, 133, 69), (75, 139, 138, 74), (80, 144, 143, 79), (85, 149, 148, 84), (90, 154, 153, 89), (95, 159, 158, 94), (69, 133, 132, 68), (74, 138, 137, 73), (79, 143, 142, 78), (84, 148, 147, 83), (89, 153, 152, 88), (94, 158, 157, 93), (68, 132, 131, 67), (73, 137, 136, 72), (78, 142, 141, 77), (83, 147, 146, 82), (88, 152, 151, 87), (93, 157, 156, 92), (67, 131, 130, 66), (72, 136, 135, 71), (77, 141, 140, 76), (82, 146, 145, 81), (87, 151, 150, 86), (16, 80, 79, 15), (11, 75, 74, 10), (6, 70, 69, 5), (1, 65, 64, 0), (0, 64, 95, 31), (27, 91, 90, 26), (22, 86, 85, 21), (17, 81, 80, 16), (12, 76, 75, 11), (7, 71, 70, 6), (2, 66, 65, 1), (28, 92, 91, 27), (23, 87, 86, 22), (18, 82, 81, 17), (13, 77, 76, 12), (8, 72, 71, 7), (3, 67, 66, 2), (29, 93, 92, 28), (24, 88, 87, 23), (19, 83, 82, 18), (14, 78, 77, 13), (9, 73, 72, 8), (4, 68, 67, 3), (30, 94, 93, 29), (25, 89, 88, 24), (20, 84, 83, 19), (15, 79, 78, 14), (10, 74, 73, 9), (5, 69, 68, 4), (31, 95, 94, 30), (26, 90, 89, 25), (21, 85, 84, 20), (162, 163, 164, 165, 166, 167, 168, 169, 170, 171, 172, 173, 174, 175, 176, 177, 178, 179, 180, 181, 182, 183, 184, 185, 186, 187, 188, 189, 190, 191, 160, 161), (159, 191, 190, 158), (154, 186, 185, 153), (149, 181, 180, 148), (144, 176, 175, 143), (139, 171, 170, 138), (134, 166, 165, 133), (129, 161, 160, 128), (128, 160, 191, 159), (155, 187, 186, 154), (150, 182, 181, 149), (145, 177, 176, 144), (140, 172, 171, 139), (135, 167, 166, 134), (130, 162, 161, 129), (156, 188, 187, 155), (151, 183, 182, 150), (146, 178, 177, 145), (141, 173, 172, 140), (136, 168, 167, 135), (131, 163, 162, 130), (157, 189, 188, 156), (152, 184, 183, 151), (147, 179, 178, 146), (142, 174, 173, 141), (137, 169, 168, 136), (132, 164, 163, 131), (158, 190, 189, 157), (153, 185, 184, 152), (148, 180, 179, 147), (143, 175, 174, 142), (138, 170, 169, 137), (133, 165, 164, 132), (220, 219, 251, 252), (194, 193, 225, 226), (199, 198, 230, 231), (204, 203, 235, 236), (209, 208, 240, 241), (214, 213, 245, 246), (219, 218, 250, 251), (192, 223, 255, 224), (193, 192, 224, 225), (198, 197, 229, 230), (203, 202, 234, 235), (208, 207, 239, 240), (213, 212, 244, 245), (218, 217, 249, 250), (223, 222, 254, 255), (197, 196, 228, 229), (202, 201, 233, 234), (207, 206, 238, 239), (212, 211, 243, 244), (217, 216, 248, 249), (222, 221, 253, 254), (196, 195, 227, 228), (201, 200, 232, 233), (206, 205, 237, 238), (211, 210, 242, 243), (216, 215, 247, 248), (221, 220, 252, 253), (195, 194, 226, 227), (200, 199, 231, 232), (205, 204, 236, 237), (210, 209, 241, 242), (215, 214, 246, 247), (111, 112, 207, 208), (116, 117, 202, 203), (121, 122, 197, 198), (126, 127, 192, 193), (127, 96, 223, 192), (100, 101, 218, 219), (105, 106, 213, 214), (110, 111, 208, 209), (115, 116, 203, 204), (120, 121, 198, 199), (125, 126, 193, 194), (99, 100, 219, 220), (104, 105, 214, 215), (109, 110, 209, 210), (114, 115, 204, 205), (119, 120, 199, 200), (124, 125, 194, 195), (98, 99, 220, 221), (103, 104, 215, 216), (108, 109, 210, 211), (113, 114, 205, 206), (118, 119, 200, 201), (123, 124, 195, 196), (97, 98, 221, 222), (102, 103, 216, 217), (107, 108, 211, 212), (112, 113, 206, 207), (117, 118, 201, 202), (122, 123, 196, 197), (96, 97, 222, 223), (101, 102, 217, 218), (106, 107, 212, 213), (150, 149, 277, 278), (145, 144, 272, 273), (140, 139, 267, 268), (135, 134, 262, 263), (130, 129, 257, 258), (156, 155, 283, 284), (151, 150, 278, 279), (146, 145, 273, 274), (141, 140, 268, 269), (136, 135, 263, 264), (131, 130, 258, 259), (157, 156, 284, 285), (152, 151, 279, 280), (147, 146, 274, 275), (142, 141, 269, 270), (137, 136, 264, 265), (132, 131, 259, 260), (158, 157, 285, 286), (153, 152, 280, 281), (148, 147, 275, 276), (143, 142, 270, 271), (138, 137, 265, 266), (133, 132, 260, 261), (159, 158, 286, 287), (154, 153, 281, 282), (149, 148, 276, 277), (144, 143, 271, 272), (139, 138, 266, 267), (134, 133, 261, 262), (129, 128, 256, 257), (128, 159, 287, 256), (155, 154, 282, 283), (282, 281, 313, 314), (277, 276, 308, 309), (272, 271, 303, 304), (267, 266, 298, 299), (262, 261, 293, 294), (257, 256, 288, 289), (256, 287, 319, 288), (283, 282, 314, 315), (278, 277, 309, 310), (273, 272, 304, 305), (268, 267, 299, 300), (263, 262, 294, 295), (258, 257, 289, 290), (284, 283, 315, 316), (279, 278, 310, 311), (274, 273, 305, 306), (269, 268, 300, 301), (264, 263, 295, 296), (259, 258, 290, 291), (285, 284, 316, 317), (280, 279, 311, 312), (275, 274, 306, 307), (270, 269, 301, 302), (265, 264, 296, 297), (260, 259, 291, 292), (286, 285, 317, 318), (281, 280, 312, 313), (276, 275, 307, 308), (271, 270, 302, 303), (266, 265, 297, 298), (261, 260, 292, 293), (287, 286, 318, 319)])
me_circle_008.polygons.foreach_set('use_smooth', [True] * 258)
_uv = me_circle_008.uv_layers.new(name='UVMap')
_uv.uv.foreach_set('vector', [0.3745, 0.8259, 0.4311, 0.8463, 0.4903, 0.8538, 0.5499, 0.8479, 0.6074, 0.8289, 0.6608, 0.7866, 0.7079, 0.7442, 0.747, 0.6922, 0.7765, 0.6327, 0.7953, 0.568, 0.8028, 0.5006, 0.7985, 0.433, 0.7828, 0.3678, 0.756, 0.3076, 0.7194, 0.2547, 0.6743, 0.2111, 0.6225, 0.1784, 0.5659, 0.158, 0.5067, 0.1506, 0.4472, 0.1564, 0.3896, 0.1754, 0.3362, 0.2067, 0.2891, 0.2492, 0.25, 0.3011, 0.2205, 0.3606, 0.2017, 0.4253, 0.1942, 0.4927, 0.1985, 0.5603, 0.2143, 0.6255, 0.241, 0.6857, 0.2776, 0.7386, 0.3227, 0.7822, 0.5499, 0.8369, 0.6074, 0.8179, 0.6074, 0.8179, 0.5499, 0.8369, 0.7765, 0.6327, 0.7953, 0.568, 0.7953, 0.568, 0.7765, 0.6327, 0.756, 0.3076, 0.7194, 0.2547, 0.7194, 0.2547, 0.756, 0.3076, 0.5067, 0.1506, 0.4472, 0.1564, 0.4472, 0.1564, 0.5067, 0.1506, 0.25, 0.3011, 0.2205, 0.3606, 0.2205, 0.3606, 0.25, 0.3011, 0.2143, 0.6255, 0.241, 0.6857, 0.241, 0.6857, 0.2143, 0.6255, 0.4311, 0.8353, 0.4903, 0.8428, 0.4903, 0.8428, 0.4311, 0.8353, 0.4903, 0.8428, 0.5499, 0.8369, 0.5499, 0.8369, 0.4903, 0.8428, 0.747, 0.6922, 0.7765, 0.6327, 0.7765, 0.6327, 0.747, 0.6922, 0.7828, 0.3678, 0.756, 0.3076, 0.756, 0.3076, 0.7828, 0.3678, 0.5659, 0.158, 0.5067, 0.1506, 0.5067, 0.1506, 0.5659, 0.158, 0.2891, 0.2492, 0.25, 0.3011, 0.25, 0.3011, 0.2891, 0.2492, 0.1985, 0.5603, 0.2143, 0.6255, 0.2143, 0.6255, 0.1985, 0.5603, 0.3745, 0.8149, 0.4311, 0.8353, 0.4311, 0.8353, 0.3745, 0.8149, 0.7079, 0.7442, 0.747, 0.6922, 0.747, 0.6922, 0.7079, 0.7442, 0.7985, 0.433, 0.7828, 0.3678, 0.7828, 0.3678, 0.7985, 0.433, 0.6225, 0.1784, 0.5659, 0.158, 0.5659, 0.158, 0.6225, 0.1784, 0.3362, 0.2067, 0.2891, 0.2492, 0.2891, 0.2492, 0.3362, 0.2067, 0.1942, 0.4927, 0.1985, 0.5603, 0.1985, 0.5603, 0.1942, 0.4927, 0.3227, 0.7822, 0.3745, 0.8149, 0.3745, 0.8149, 0.3227, 0.7822, 0.6608, 0.7866, 0.7079, 0.7442, 0.7079, 0.7442, 0.6608, 0.7866, 0.8028, 0.5006, 0.7985, 0.433, 0.7985, 0.433, 0.8028, 0.5006, 0.6743, 0.2111, 0.6225, 0.1784, 0.6225, 0.1784, 0.6743, 0.2111, 0.3896, 0.1754, 0.3362, 0.2067, 0.3362, 0.2067, 0.3896, 0.1754, 0.2017, 0.4253, 0.1942, 0.4927, 0.1942, 0.4927, 0.2017, 0.4253, 0.2776, 0.7386, 0.3227, 0.7822, 0.3227, 0.7822, 0.2776, 0.7386, 0.6074, 0.8179, 0.6608, 0.7866, 0.6608, 0.7866, 0.6074, 0.8179, 0.7953, 0.568, 0.8028, 0.5006, 0.8028, 0.5006, 0.7953, 0.568, 0.7194, 0.2547, 0.6743, 0.2111, 0.6743, 0.2111, 0.7194, 0.2547, 0.4472, 0.1564, 0.3896, 0.1754, 0.3896, 0.1754, 0.4472, 0.1564, 0.2205, 0.3606, 0.2017, 0.4253, 0.2017, 0.4253, 0.2205, 0.3606, 0.241, 0.6857, 0.2776, 0.7386, 0.2776, 0.7386, 0.241, 0.6857, 0.7112, 0.7481, 0.7483, 0.792, 0.795, 0.73, 0.7509, 0.6953, 0.3726, 0.8309, 0.3506, 0.8764, 0.4181, 0.9055, 0.4301, 0.8517, 0.1937, 0.5613, 0.1405, 0.5726, 0.1593, 0.6504, 0.2098, 0.6275, 0.2858, 0.2452, 0.2487, 0.2013, 0.202, 0.2633, 0.2461, 0.298, 0.5669, 0.1526, 0.5789, 0.09254, 0.5083, 0.08369, 0.5068, 0.1451, 0.7872, 0.3658, 0.8377, 0.343, 0.8058, 0.2711, 0.7601, 0.3047, 0.7509, 0.6953, 0.795, 0.73, 0.8302, 0.659, 0.7809, 0.6349, 0.4902, 0.8592, 0.4888, 0.9143, 0.5598, 0.9073, 0.5507, 0.8533, 0.4301, 0.8517, 0.4181, 0.9055, 0.4888, 0.9143, 0.4902, 0.8592, 0.2098, 0.6275, 0.1593, 0.6504, 0.1912, 0.7222, 0.2369, 0.6887, 0.2461, 0.298, 0.202, 0.2633, 0.1668, 0.3343, 0.2161, 0.3584, 0.5068, 0.1451, 0.5083, 0.08369, 0.4372, 0.09071, 0.4463, 0.1511, 0.7601, 0.3047, 0.8058, 0.2711, 0.7621, 0.208, 0.7229, 0.2509, 0.7809, 0.6349, 0.8302, 0.659, 0.8527, 0.5818, 0.8, 0.5692, 0.5507, 0.8533, 0.5598, 0.9073, 0.6284, 0.88, 0.6091, 0.834, 0.2369, 0.6887, 0.1912, 0.7222, 0.2349, 0.7854, 0.2741, 0.7424, 0.2161, 0.3584, 0.1668, 0.3343, 0.1443, 0.4115, 0.197, 0.4242, 0.4463, 0.1511, 0.4372, 0.09071, 0.3686, 0.1133, 0.3879, 0.1703, 0.7229, 0.2509, 0.7621, 0.208, 0.7083, 0.1559, 0.6771, 0.2066, 0.8, 0.5692, 0.8527, 0.5818, 0.8616, 0.5013, 0.8076, 0.5007, 0.6091, 0.834, 0.6284, 0.88, 0.6921, 0.8426, 0.6633, 0.7912, 0.2741, 0.7424, 0.2349, 0.7854, 0.2887, 0.8374, 0.3199, 0.7868, 0.197, 0.4242, 0.1443, 0.4115, 0.1354, 0.492, 0.1894, 0.4927, 0.3879, 0.1703, 0.3686, 0.1133, 0.3049, 0.1507, 0.3337, 0.2021, 0.6771, 0.2066, 0.7083, 0.1559, 0.6465, 0.1169, 0.6245, 0.1734, 0.8076, 0.5007, 0.8616, 0.5013, 0.8565, 0.4207, 0.8033, 0.432, 0.6633, 0.7912, 0.6921, 0.8426, 0.7483, 0.792, 0.7112, 0.7481, 0.3199, 0.7868, 0.2887, 0.8374, 0.3506, 0.8764, 0.3726, 0.8309, 0.1894, 0.4927, 0.1354, 0.492, 0.1405, 0.5726, 0.1937, 0.5613, 0.3337, 0.2021, 0.3049, 0.1507, 0.2487, 0.2013, 0.2858, 0.2452, 0.6245, 0.1734, 0.6465, 0.1169, 0.5789, 0.09254, 0.5669, 0.1526, 0.8033, 0.432, 0.8565, 0.4207, 0.8377, 0.343, 0.7872, 0.3658, 0.5067, 0.1506, 0.5068, 0.1451, 0.4463, 0.1511, 0.4472, 0.1564, 0.25, 0.3011, 0.2461, 0.298, 0.2161, 0.3584, 0.2205, 0.3606, 0.2143, 0.6255, 0.2098, 0.6275, 0.2369, 0.6887, 0.241, 0.6857, 0.4311, 0.8463, 0.4301, 0.8517, 0.4902, 0.8592, 0.4903, 0.8538, 0.4903, 0.8538, 0.4902, 0.8592, 0.5507, 0.8533, 0.5499, 0.8479, 0.747, 0.6922, 0.7509, 0.6953, 0.7809, 0.6349, 0.7765, 0.6327, 0.7828, 0.3678, 0.7872, 0.3658, 0.7601, 0.3047, 0.756, 0.3076, 0.5659, 0.158, 0.5669, 0.1526, 0.5068, 0.1451, 0.5067, 0.1506, 0.2891, 0.2492, 0.2858, 0.2452, 0.2461, 0.298, 0.25, 0.3011, 0.1985, 0.5603, 0.1937, 0.5613, 0.2098, 0.6275, 0.2143, 0.6255, 0.3745, 0.8259, 0.3726, 0.8309, 0.4301, 0.8517, 0.4311, 0.8463, 0.7079, 0.7442, 0.7112, 0.7481, 0.7509, 0.6953, 0.747, 0.6922, 0.7985, 0.433, 0.8033, 0.432, 0.7872, 0.3658, 0.7828, 0.3678, 0.6225, 0.1784, 0.6245, 0.1734, 0.5669, 0.1526, 0.5659, 0.158, 0.3362, 0.2067, 0.3337, 0.2021, 0.2858, 0.2452, 0.2891, 0.2492, 0.1942, 0.4927, 0.1894, 0.4927, 0.1937, 0.5613, 0.1985, 0.5603, 0.3227, 0.7822, 0.3199, 0.7868, 0.3726, 0.8309, 0.3745, 0.8259, 0.6608, 0.7866, 0.6633, 0.7912, 0.7112, 0.7481, 0.7079, 0.7442, 0.8028, 0.5006, 0.8076, 0.5007, 0.8033, 0.432, 0.7985, 0.433, 0.6743, 0.2111, 0.6771, 0.2066, 0.6245, 0.1734, 0.6225, 0.1784, 0.3896, 0.1754, 0.3879, 0.1703, 0.3337, 0.2021, 0.3362, 0.2067, 0.2017, 0.4253, 0.197, 0.4242, 0.1894, 0.4927, 0.1942, 0.4927, 0.2776, 0.7386, 0.2741, 0.7424, 0.3199, 0.7868, 0.3227, 0.7822, 0.6074, 0.8289, 0.6091, 0.834, 0.6633, 0.7912, 0.6608, 0.7866, 0.7953, 0.568, 0.8, 0.5692, 0.8076, 0.5007, 0.8028, 0.5006, 0.7194, 0.2547, 0.7229, 0.2509, 0.6771, 0.2066, 0.6743, 0.2111, 0.4472, 0.1564, 0.4463, 0.1511, 0.3879, 0.1703, 0.3896, 0.1754, 0.2205, 0.3606, 0.2161, 0.3584, 0.197, 0.4242, 0.2017, 0.4253, 0.241, 0.6857, 0.2369, 0.6887, 0.2741, 0.7424, 0.2776, 0.7386, 0.5499, 0.8479, 0.5507, 0.8533, 0.6091, 0.834, 0.6074, 0.8289, 0.7765, 0.6327, 0.7809, 0.6349, 0.8, 0.5692, 0.7953, 0.568, 0.756, 0.3076, 0.7601, 0.3047, 0.7229, 0.2509, 0.7194, 0.2547, 0.3506, 0.8764, 0.2887, 0.8374, 0.2349, 0.7854, 0.1912, 0.7222, 0.1593, 0.6504, 0.1405, 0.5726, 0.1354, 0.492, 0.1443, 0.4115, 0.1668, 0.3343, 0.202, 0.2633, 0.2487, 0.2013, 0.3049, 0.1507, 0.3686, 0.1133, 0.4372, 0.09071, 0.5083, 0.08369, 0.5789, 0.09254, 0.6465, 0.1169, 0.7083, 0.1559, 0.7621, 0.208, 0.8058, 0.2711, 0.8377, 0.343, 0.8565, 0.4207, 0.8616, 0.5013, 0.8527, 0.5818, 0.8302, 0.659, 0.795, 0.73, 0.7483, 0.792, 0.6921, 0.8426, 0.6284, 0.88, 0.5598, 0.9026, 0.4888, 0.9096, 0.4181, 0.9008, 0.5598, 0.9026, 0.5598, 0.9026, 0.6284, 0.88, 0.6284, 0.88, 0.8302, 0.659, 0.8302, 0.659, 0.8527, 0.5818, 0.8527, 0.5818, 0.8058, 0.2711, 0.8058, 0.2711, 0.7621, 0.208, 0.7621, 0.208, 0.5083, 0.08369, 0.5083, 0.08369, 0.4372, 0.09071, 0.4372, 0.09071, 0.202, 0.2633, 0.202, 0.2633, 0.1668, 0.3343, 0.1668, 0.3343, 0.1593, 0.6504, 0.1593, 0.6504, 0.1912, 0.7222, 0.1912, 0.7222, 0.4181, 0.9008, 0.4181, 0.9008, 0.4888, 0.9096, 0.4888, 0.9096, 0.4888, 0.9096, 0.4888, 0.9096, 0.5598, 0.9026, 0.5598, 0.9026, 0.795, 0.73, 0.795, 0.73, 0.8302, 0.659, 0.8302, 0.659, 0.8377, 0.343, 0.8377, 0.343, 0.8058, 0.2711, 0.8058, 0.2711, 0.5789, 0.09254, 0.5789, 0.09254, 0.5083, 0.08369, 0.5083, 0.08369, 0.2487, 0.2013, 0.2487, 0.2013, 0.202, 0.2633, 0.202, 0.2633, 0.1405, 0.5726, 0.1405, 0.5726, 0.1593, 0.6504, 0.1593, 0.6504, 0.3506, 0.8764, 0.3506, 0.8764, 0.4181, 0.9008, 0.4181, 0.9008, 0.7483, 0.792, 0.7483, 0.792, 0.795, 0.73, 0.795, 0.73, 0.8565, 0.4207, 0.8565, 0.4207, 0.8377, 0.343, 0.8377, 0.343, 0.6465, 0.1169, 0.6465, 0.1169, 0.5789, 0.09254, 0.5789, 0.09254, 0.3049, 0.1507, 0.3049, 0.1507, 0.2487, 0.2013, 0.2487, 0.2013, 0.1354, 0.492, 0.1354, 0.492, 0.1405, 0.5726, 0.1405, 0.5726, 0.2887, 0.8374, 0.2887, 0.8374, 0.3506, 0.8764, 0.3506, 0.8764, 0.6921, 0.8426, 0.6921, 0.8426, 0.7483, 0.792, 0.7483, 0.792, 0.8616, 0.5013, 0.8616, 0.5013, 0.8565, 0.4207, 0.8565, 0.4207, 0.7083, 0.1559, 0.7083, 0.1559, 0.6465, 0.1169, 0.6465, 0.1169, 0.3686, 0.1133, 0.3686, 0.1133, 0.3049, 0.1507, 0.3049, 0.1507, 0.1443, 0.4115, 0.1443, 0.4115, 0.1354, 0.492, 0.1354, 0.492, 0.2349, 0.7854, 0.2349, 0.7854, 0.2887, 0.8374, 0.2887, 0.8374, 0.6284, 0.88, 0.6284, 0.88, 0.6921, 0.8426, 0.6921, 0.8426, 0.8527, 0.5818, 0.8527, 0.5818, 0.8616, 0.5013, 0.8616, 0.5013, 0.7621, 0.208, 0.7621, 0.208, 0.7083, 0.1559, 0.7083, 0.1559, 0.4372, 0.09071, 0.4372, 0.09071, 0.3686, 0.1133, 0.3686, 0.1133, 0.1668, 0.3343, 0.1668, 0.3343, 0.1443, 0.4115, 0.1443, 0.4115, 0.1912, 0.7222, 0.1912, 0.7222, 0.2349, 0.7854, 0.2349, 0.7854, 0.7112, 0.7481, 0.7509, 0.6953, 0.795, 0.73, 0.7483, 0.792, 0.3726, 0.8199, 0.4301, 0.8407, 0.4181, 0.9008, 0.3506, 0.8764, 0.1937, 0.5613, 0.2098, 0.6275, 0.1593, 0.6504, 0.1405, 0.5726, 0.2858, 0.2452, 0.2461, 0.298, 0.202, 0.2633, 0.2487, 0.2013, 0.5669, 0.1526, 0.5068, 0.1451, 0.5083, 0.08369, 0.5789, 0.09254, 0.7872, 0.3658, 0.7601, 0.3047, 0.8058, 0.2711, 0.8377, 0.343, 0.7509, 0.6953, 0.7809, 0.6349, 0.8302, 0.659, 0.795, 0.73, 0.4902, 0.8482, 0.5507, 0.8423, 0.5598, 0.9026, 0.4888, 0.9096, 0.4301, 0.8407, 0.4902, 0.8482, 0.4888, 0.9096, 0.4181, 0.9008, 0.2098, 0.6275, 0.2369, 0.6887, 0.1912, 0.7222, 0.1593, 0.6504, 0.2461, 0.298, 0.2161, 0.3584, 0.1668, 0.3343, 0.202, 0.2633, 0.5068, 0.1451, 0.4463, 0.1511, 0.4372, 0.09071, 0.5083, 0.08369, 0.7601, 0.3047, 0.7229, 0.2509, 0.7621, 0.208, 0.8058, 0.2711, 0.7809, 0.6349, 0.8, 0.5692, 0.8527, 0.5818, 0.8302, 0.659, 0.5507, 0.8423, 0.6091, 0.823, 0.6284, 0.88, 0.5598, 0.9026, 0.2369, 0.6887, 0.2741, 0.7424, 0.2349, 0.7854, 0.1912, 0.7222, 0.2161, 0.3584, 0.197, 0.4242, 0.1443, 0.4115, 0.1668, 0.3343, 0.4463, 0.1511, 0.3879, 0.1703, 0.3686, 0.1133, 0.4372, 0.09071, 0.7229, 0.2509, 0.6771, 0.2066, 0.7083, 0.1559, 0.7621, 0.208, 0.8, 0.5692, 0.8076, 0.5007, 0.8616, 0.5013, 0.8527, 0.5818, 0.6091, 0.823, 0.6633, 0.7912, 0.6921, 0.8426, 0.6284, 0.88, 0.2741, 0.7424, 0.3199, 0.7868, 0.2887, 0.8374, 0.2349, 0.7854, 0.197, 0.4242, 0.1894, 0.4927, 0.1354, 0.492, 0.1443, 0.4115, 0.3879, 0.1703, 0.3337, 0.2021, 0.3049, 0.1507, 0.3686, 0.1133, 0.6771, 0.2066, 0.6245, 0.1734, 0.6465, 0.1169, 0.7083, 0.1559, 0.8076, 0.5007, 0.8033, 0.432, 0.8565, 0.4207, 0.8616, 0.5013, 0.6633, 0.7912, 0.7112, 0.7481, 0.7483, 0.792, 0.6921, 0.8426, 0.3199, 0.7868, 0.3726, 0.8199, 0.3506, 0.8764, 0.2887, 0.8374, 0.1894, 0.4927, 0.1937, 0.5613, 0.1405, 0.5726, 0.1354, 0.492, 0.3337, 0.2021, 0.2858, 0.2452, 0.2487, 0.2013, 0.3049, 0.1507, 0.6245, 0.1734, 0.5669, 0.1526, 0.5789, 0.09254, 0.6465, 0.1169, 0.8033, 0.432, 0.7872, 0.3658, 0.8377, 0.343, 0.8565, 0.4207, 0.5067, 0.1506, 0.4472, 0.1564, 0.4463, 0.1511, 0.5068, 0.1451, 0.25, 0.3011, 0.2205, 0.3606, 0.2161, 0.3584, 0.2461, 0.298, 0.2143, 0.6255, 0.241, 0.6857, 0.2369, 0.6887, 0.2098, 0.6275, 0.4311, 0.8353, 0.4903, 0.8428, 0.4902, 0.8482, 0.4301, 0.8407, 0.4903, 0.8428, 0.5499, 0.8369, 0.5507, 0.8423, 0.4902, 0.8482, 0.747, 0.6922, 0.7765, 0.6327, 0.7809, 0.6349, 0.7509, 0.6953, 0.7828, 0.3678, 0.756, 0.3076, 0.7601, 0.3047, 0.7872, 0.3658, 0.5659, 0.158, 0.5067, 0.1506, 0.5068, 0.1451, 0.5669, 0.1526, 0.2891, 0.2492, 0.25, 0.3011, 0.2461, 0.298, 0.2858, 0.2452, 0.1985, 0.5603, 0.2143, 0.6255, 0.2098, 0.6275, 0.1937, 0.5613, 0.3745, 0.8149, 0.4311, 0.8353, 0.4301, 0.8407, 0.3726, 0.8199, 0.7079, 0.7442, 0.747, 0.6922, 0.7509, 0.6953, 0.7112, 0.7481, 0.7985, 0.433, 0.7828, 0.3678, 0.7872, 0.3658, 0.8033, 0.432, 0.6225, 0.1784, 0.5659, 0.158, 0.5669, 0.1526, 0.6245, 0.1734, 0.3362, 0.2067, 0.2891, 0.2492, 0.2858, 0.2452, 0.3337, 0.2021, 0.1942, 0.4927, 0.1985, 0.5603, 0.1937, 0.5613, 0.1894, 0.4927, 0.3227, 0.7822, 0.3745, 0.8149, 0.3726, 0.8199, 0.3199, 0.7868, 0.6608, 0.7866, 0.7079, 0.7442, 0.7112, 0.7481, 0.6633, 0.7912, 0.8028, 0.5006, 0.7985, 0.433, 0.8033, 0.432, 0.8076, 0.5007, 0.6743, 0.2111, 0.6225, 0.1784, 0.6245, 0.1734, 0.6771, 0.2066, 0.3896, 0.1754, 0.3362, 0.2067, 0.3337, 0.2021, 0.3879, 0.1703, 0.2017, 0.4253, 0.1942, 0.4927, 0.1894, 0.4927, 0.197, 0.4242, 0.2776, 0.7386, 0.3227, 0.7822, 0.3199, 0.7868, 0.2741, 0.7424, 0.6074, 0.8179, 0.6608, 0.7866, 0.6633, 0.7912, 0.6091, 0.823, 0.7953, 0.568, 0.8028, 0.5006, 0.8076, 0.5007, 0.8, 0.5692, 0.7194, 0.2547, 0.6743, 0.2111, 0.6771, 0.2066, 0.7229, 0.2509, 0.4472, 0.1564, 0.3896, 0.1754, 0.3879, 0.1703, 0.4463, 0.1511, 0.2205, 0.3606, 0.2017, 0.4253, 0.197, 0.4242, 0.2161, 0.3584, 0.241, 0.6857, 0.2776, 0.7386, 0.2741, 0.7424, 0.2369, 0.6887, 0.5499, 0.8369, 0.6074, 0.8179, 0.6091, 0.823, 0.5507, 0.8423, 0.7765, 0.6327, 0.7953, 0.568, 0.8, 0.5692, 0.7809, 0.6349, 0.756, 0.3076, 0.7194, 0.2547, 0.7229, 0.2509, 0.7601, 0.3047, 0.8377, 0.343, 0.8058, 0.2711, 0.8164, 0.2634, 0.8493, 0.3377, 0.5789, 0.09254, 0.5083, 0.08369, 0.5086, 0.0695, 0.5817, 0.07865, 0.2487, 0.2013, 0.202, 0.2633, 0.1919, 0.2553, 0.2401, 0.1912, 0.1405, 0.5726, 0.1593, 0.6504, 0.1477, 0.6556, 0.1282, 0.5752, 0.3506, 0.8764, 0.4181, 0.9055, 0.4154, 0.9194, 0.3455, 0.8942, 0.7483, 0.792, 0.795, 0.73, 0.8052, 0.738, 0.7569, 0.8021, 0.8565, 0.4207, 0.8377, 0.343, 0.8493, 0.3377, 0.8688, 0.4181, 0.6465, 0.1169, 0.5789, 0.09254, 0.5817, 0.07865, 0.6515, 0.1039, 0.3049, 0.1507, 0.2487, 0.2013, 0.2401, 0.1912, 0.2982, 0.1388, 0.1354, 0.492, 0.1405, 0.5726, 0.1282, 0.5752, 0.123, 0.4918, 0.2887, 0.8374, 0.3506, 0.8764, 0.3455, 0.8942, 0.2815, 0.8491, 0.6921, 0.8426, 0.7483, 0.792, 0.7569, 0.8021, 0.6988, 0.8545, 0.8616, 0.5013, 0.8565, 0.4207, 0.8688, 0.4181, 0.8741, 0.5015, 0.7083, 0.1559, 0.6465, 0.1169, 0.6515, 0.1039, 0.7155, 0.1442, 0.3686, 0.1133, 0.3049, 0.1507, 0.2982, 0.1388, 0.3641, 0.1002, 0.1443, 0.4115, 0.1354, 0.492, 0.123, 0.4918, 0.1321, 0.4086, 0.2349, 0.7854, 0.2887, 0.8374, 0.2815, 0.8491, 0.2258, 0.7953, 0.6284, 0.88, 0.6921, 0.8426, 0.6988, 0.8545, 0.6329, 0.8979, 0.8527, 0.5818, 0.8616, 0.5013, 0.8741, 0.5015, 0.8649, 0.5848, 0.7621, 0.208, 0.7083, 0.1559, 0.7155, 0.1442, 0.7712, 0.198, 0.4372, 0.09071, 0.3686, 0.1133, 0.3641, 0.1002, 0.4351, 0.07676, 0.1668, 0.3343, 0.1443, 0.4115, 0.1321, 0.4086, 0.1554, 0.3287, 0.1912, 0.7222, 0.2349, 0.7854, 0.2258, 0.7953, 0.1807, 0.7299, 0.5598, 0.9073, 0.6284, 0.88, 0.6329, 0.8979, 0.5619, 0.9213, 0.8302, 0.659, 0.8527, 0.5818, 0.8649, 0.5848, 0.8416, 0.6646, 0.8058, 0.2711, 0.7621, 0.208, 0.7712, 0.198, 0.8164, 0.2634, 0.5083, 0.08369, 0.4372, 0.09071, 0.4351, 0.07676, 0.5086, 0.0695, 0.202, 0.2633, 0.1668, 0.3343, 0.1554, 0.3287, 0.1919, 0.2553, 0.1593, 0.6504, 0.1912, 0.7222, 0.1807, 0.7299, 0.1477, 0.6556, 0.4181, 0.9055, 0.4888, 0.9143, 0.4884, 0.9285, 0.4154, 0.9194, 0.4888, 0.9143, 0.5598, 0.9073, 0.5619, 0.9213, 0.4884, 0.9285, 0.795, 0.73, 0.8302, 0.659, 0.8416, 0.6646, 0.8052, 0.738, 0.8416, 0.6646, 0.8649, 0.5848, 0.8649, 0.5863, 0.8416, 0.6661, 0.8164, 0.2634, 0.7712, 0.198, 0.7712, 0.1995, 0.8164, 0.2649, 0.5086, 0.0695, 0.4351, 0.07676, 0.4351, 0.07826, 0.5086, 0.071, 0.1919, 0.2553, 0.1554, 0.3287, 0.1554, 0.3302, 0.1919, 0.2568, 0.1477, 0.6556, 0.1807, 0.7299, 0.1807, 0.7314, 0.1477, 0.6572, 0.4154, 0.9194, 0.4884, 0.9285, 0.4884, 0.93, 0.4154, 0.9209, 0.4884, 0.9285, 0.5619, 0.9213, 0.5619, 0.9228, 0.4884, 0.93, 0.8052, 0.738, 0.8416, 0.6646, 0.8416, 0.6661, 0.8052, 0.7395, 0.8493, 0.3377, 0.8164, 0.2634, 0.8164, 0.2649, 0.8493, 0.3392, 0.5817, 0.07865, 0.5086, 0.0695, 0.5086, 0.071, 0.5817, 0.08016, 0.2401, 0.1912, 0.1919, 0.2553, 0.1919, 0.2568, 0.2401, 0.1927, 0.1282, 0.5752, 0.1477, 0.6556, 0.1477, 0.6572, 0.1282, 0.5767, 0.3455, 0.8942, 0.4154, 0.9194, 0.4154, 0.9209, 0.3455, 0.8957, 0.7569, 0.8021, 0.8052, 0.738, 0.8052, 0.7395, 0.7569, 0.8036, 0.8688, 0.4181, 0.8493, 0.3377, 0.8493, 0.3392, 0.8688, 0.4196, 0.6515, 0.1039, 0.5817, 0.07865, 0.5817, 0.08016, 0.6515, 0.1054, 0.2982, 0.1388, 0.2401, 0.1912, 0.2401, 0.1927, 0.2982, 0.1403, 0.123, 0.4918, 0.1282, 0.5752, 0.1282, 0.5767, 0.123, 0.4933, 0.2815, 0.8491, 0.3455, 0.8942, 0.3455, 0.8957, 0.2815, 0.8506, 0.6988, 0.8545, 0.7569, 0.8021, 0.7569, 0.8036, 0.6988, 0.856, 0.8741, 0.5015, 0.8688, 0.4181, 0.8688, 0.4196, 0.8741, 0.503, 0.7155, 0.1442, 0.6515, 0.1039, 0.6515, 0.1054, 0.7155, 0.1457, 0.3641, 0.1002, 0.2982, 0.1388, 0.2982, 0.1403, 0.3641, 0.1017, 0.1321, 0.4086, 0.123, 0.4918, 0.123, 0.4933, 0.1321, 0.4101, 0.2258, 0.7953, 0.2815, 0.8491, 0.2815, 0.8506, 0.2258, 0.7968, 0.6329, 0.8979, 0.6988, 0.8545, 0.6988, 0.856, 0.6329, 0.8994, 0.8649, 0.5848, 0.8741, 0.5015, 0.8741, 0.503, 0.8649, 0.5863, 0.7712, 0.198, 0.7155, 0.1442, 0.7155, 0.1457, 0.7712, 0.1995, 0.4351, 0.07676, 0.3641, 0.1002, 0.3641, 0.1017, 0.4351, 0.07826, 0.1554, 0.3287, 0.1321, 0.4086, 0.1321, 0.4101, 0.1554, 0.3302, 0.1807, 0.7299, 0.2258, 0.7953, 0.2258, 0.7968, 0.1807, 0.7314, 0.5619, 0.9213, 0.6329, 0.8979, 0.6329, 0.8994, 0.5619, 0.9228])
me_circle_008.materials.append(mat_mirror_frame)
me_circle_008.use_remesh_preserve_volume = False
me_circle_008.use_remesh_preserve_attributes = False
me_circle_008.use_mirror_vertex_groups = False
me_circle_008.update()
me_cylinder_003 = bpy.data.meshes.new('Cylinder.003')
me_cylinder_003.from_pydata([(2.501e-08, 0.6371, -0.03182), (0.1243, 0.6248, -0.03182), (0.2438, 0.5886, -0.03182), (0.3539, 0.5297, -0.03182), (0.4505, 0.4505, -0.03182), (0.5297, 0.3539, -0.03182), (0.5886, 0.2438, -0.03182), (0.6248, 0.1243, -0.03182), (0.6371, 1.571e-07, -0.03182), (0.6248, -0.1243, -0.03182), (0.5886, -0.2438, -0.03182), (0.5297, -0.3539, -0.03182), (0.4505, -0.4505, -0.03182), (0.3539, -0.5297, -0.03182), (0.2438, -0.5886, -0.03182), (0.1243, -0.6248, -0.03182), (-1.826e-07, -0.6371, -0.03182), (-0.1243, -0.6248, -0.03182), (-0.2438, -0.5886, -0.03182), (-0.3539, -0.5297, -0.03182), (-0.4505, -0.4505, -0.03182), (-0.5297, -0.3539, -0.03182), (-0.5886, -0.2438, -0.03182), (-0.6248, -0.1243, -0.03182), (-0.6371, 7.241e-07, -0.03182), (-0.6248, 0.1243, -0.03182), (-0.5886, 0.2438, -0.03182), (-0.5297, 0.3539, -0.03182), (-0.4505, 0.4505, -0.03182), (-0.3539, 0.5297, -0.03182), (-0.2438, 0.5886, -0.03182), (-0.1243, 0.6248, -0.03182), (2.501e-08, 0.6371, -0.01155), (0.1243, 0.6248, -0.01155), (0.2438, 0.5886, -0.01155), (0.3539, 0.5297, -0.01155), (0.4505, 0.4505, -0.01155), (0.5297, 0.3539, -0.01155), (0.5886, 0.2438, -0.01155), (0.6248, 0.1243, -0.01155), (0.6371, 1.571e-07, -0.01155), (0.6248, -0.1243, -0.01155), (0.5886, -0.2438, -0.01155), (0.5297, -0.3539, -0.01155), (0.4505, -0.4505, -0.01155), (0.3539, -0.5297, -0.01155), (0.2438, -0.5886, -0.01155), (0.1243, -0.6248, -0.01155), (-1.826e-07, -0.6371, -0.01155), (-0.1243, -0.6248, -0.01155), (-0.2438, -0.5886, -0.01155), (-0.3539, -0.5297, -0.01155), (-0.4505, -0.4505, -0.01155), (-0.5297, -0.3539, -0.01155), (-0.5886, -0.2438, -0.01155), (-0.6248, -0.1243, -0.01155), (-0.6371, 7.241e-07, -0.01155), (-0.6248, 0.1243, -0.01155), (-0.5886, 0.2438, -0.01155), (-0.5297, 0.3539, -0.01155), (-0.4505, 0.4505, -0.01155), (-0.3539, 0.5297, -0.01155), (-0.2438, 0.5886, -0.01155), (-0.1243, 0.6248, -0.01155), (4.681e-08, 0.4422, -0.03182), (0.08627, 0.4337, -0.03182), (0.1692, 0.4086, -0.03182), (0.2457, 0.3677, -0.03182), (0.3127, 0.3127, -0.03182), (0.3677, 0.2457, -0.03182), (0.4086, 0.1692, -0.03182), (0.4337, 0.08627, -0.03182), (0.4422, 1.985e-07, -0.03182), (0.4337, -0.08627, -0.03182), (0.4086, -0.1692, -0.03182), (0.3677, -0.2457, -0.03182), (0.3127, -0.3127, -0.03182), (0.2457, -0.3677, -0.03182), (0.1692, -0.4086, -0.03182), (0.08627, -0.4337, -0.03182), (-9.729e-08, -0.4422, -0.03182), (-0.08627, -0.4337, -0.03182), (-0.1692, -0.4086, -0.03182), (-0.2457, -0.3677, -0.03182), (-0.3127, -0.3127, -0.03182), (-0.3677, -0.2457, -0.03182), (-0.4086, -0.1692, -0.03182), (-0.4337, -0.08627, -0.03182), (-0.4422, 5.921e-07, -0.03182), (-0.4337, 0.08627, -0.03182), (-0.4086, 0.1692, -0.03182), (-0.3677, 0.2457, -0.03182), (-0.3127, 0.3127, -0.03182), (-0.2457, 0.3677, -0.03182), (-0.1692, 0.4086, -0.03182), (-0.08627, 0.4337, -0.03182), (4.78e-05, 0.4424, 0.02745), (0.08632, 0.4339, 0.02745), (0.1693, 0.4087, 0.02745), (0.2457, 0.3678, 0.02745), (0.3127, 0.3128, 0.02745), (0.3677, 0.2458, 0.02745), (0.4086, 0.1694, 0.02745), (0.4338, 0.0864, 0.02745), (0.4423, 0.0001247, 0.02745), (0.4338, -0.08615, 0.02745), (0.4086, -0.1691, 0.02745), (0.3677, -0.2456, 0.02745), (0.3127, -0.3126, 0.02745), (0.2457, -0.3676, 0.02745), (0.1693, -0.4084, 0.02745), (0.08632, -0.4336, 0.02745), (4.766e-05, -0.4421, 0.02745), (-0.08623, -0.4336, 0.02745), (-0.1692, -0.4084, 0.02745), (-0.2456, -0.3676, 0.02745), (-0.3127, -0.3126, 0.02745), (-0.3677, -0.2456, 0.02745), (-0.4085, -0.1691, 0.02745), (-0.4337, -0.08615, 0.02745), (-0.4422, 0.0001251, 0.02745), (-0.4337, 0.0864, 0.02745), (-0.4085, 0.1694, 0.02745), (-0.3677, 0.2458, 0.02745), (-0.3127, 0.3128, 0.02745), (-0.2456, 0.3678, 0.02745), (-0.1692, 0.4087, 0.02745), (-0.08623, 0.4339, 0.02745), (4.78e-05, 0.4424, 0.04772), (0.08632, 0.4339, 0.04772), (0.1693, 0.4087, 0.04772), (0.2457, 0.3678, 0.04772), (0.3127, 0.3128, 0.04772), (0.3677, 0.2458, 0.04772), (0.4086, 0.1694, 0.04772), (0.4338, 0.0864, 0.04772), (0.4423, 0.0001247, 0.04772), (0.4338, -0.08615, 0.04772), (0.4086, -0.1691, 0.04772), (0.3677, -0.2456, 0.04772), (0.3127, -0.3126, 0.04772), (0.2457, -0.3676, 0.04772), (0.1693, -0.4084, 0.04772), (0.08632, -0.4336, 0.04772), (4.766e-05, -0.4421, 0.04772), (-0.08623, -0.4336, 0.04772), (-0.1692, -0.4084, 0.04772), (-0.2456, -0.3676, 0.04772), (-0.3127, -0.3126, 0.04772), (-0.3677, -0.2456, 0.04772), (-0.4085, -0.1691, 0.04772), (-0.4337, -0.08615, 0.04772), (-0.4422, 0.0001251, 0.04772), (-0.4337, 0.0864, 0.04772), (-0.4085, 0.1694, 0.04772), (-0.3677, 0.2458, 0.04772), (-0.3127, 0.3128, 0.04772), (-0.2456, 0.3678, 0.04772), (-0.1692, 0.4087, 0.04772), (-0.08623, 0.4339, 0.04772)], [], [(22, 54, 53, 21), (33, 34, 35, 36, 37, 38, 39, 40, 41, 42, 43, 44, 45, 46, 47, 48, 49, 50, 51, 52, 53, 54, 55, 56, 57, 58, 59, 60, 61, 62, 63, 32), (17, 49, 48, 16), (12, 44, 43, 11), (7, 39, 38, 6), (2, 34, 33, 1), (28, 60, 59, 27), (23, 55, 54, 22), (18, 50, 49, 17), (13, 45, 44, 12), (8, 40, 39, 7), (3, 35, 34, 2), (29, 61, 60, 28), (24, 56, 55, 23), (19, 51, 50, 18), (14, 46, 45, 13), (9, 41, 40, 8), (4, 36, 35, 3), (30, 62, 61, 29), (25, 57, 56, 24), (20, 52, 51, 19), (15, 47, 46, 14), (10, 42, 41, 9), (5, 37, 36, 4), (31, 63, 62, 30), (26, 58, 57, 25), (21, 53, 52, 20), (16, 48, 47, 15), (11, 43, 42, 10), (6, 38, 37, 5), (1, 33, 32, 0), (0, 32, 63, 31), (27, 59, 58, 26), (83, 82, 114, 115), (88, 87, 119, 120), (93, 92, 124, 125), (67, 66, 98, 99), (72, 71, 103, 104), (77, 76, 108, 109), (82, 81, 113, 114), (87, 86, 118, 119), (92, 91, 123, 124), (66, 65, 97, 98), (71, 70, 102, 103), (76, 75, 107, 108), (81, 80, 112, 113), (86, 85, 117, 118), (91, 90, 122, 123), (64, 95, 127, 96), (65, 64, 96, 97), (70, 69, 101, 102), (75, 74, 106, 107), (80, 79, 111, 112), (85, 84, 116, 117), (90, 89, 121, 122), (95, 94, 126, 127), (69, 68, 100, 101), (74, 73, 105, 106), (79, 78, 110, 111), (84, 83, 115, 116), (89, 88, 120, 121), (94, 93, 125, 126), (68, 67, 99, 100), (73, 72, 104, 105), (78, 77, 109, 110), (12, 11, 75, 76), (7, 6, 70, 71), (2, 1, 65, 66), (28, 27, 91, 92), (23, 22, 86, 87), (18, 17, 81, 82), (13, 12, 76, 77), (8, 7, 71, 72), (3, 2, 66, 67), (29, 28, 92, 93), (24, 23, 87, 88), (19, 18, 82, 83), (14, 13, 77, 78), (9, 8, 72, 73), (4, 3, 67, 68), (30, 29, 93, 94), (25, 24, 88, 89), (20, 19, 83, 84), (15, 14, 78, 79), (10, 9, 73, 74), (5, 4, 68, 69), (31, 30, 94, 95), (26, 25, 89, 90), (21, 20, 84, 85), (16, 15, 79, 80), (11, 10, 74, 75), (6, 5, 69, 70), (1, 0, 64, 65), (0, 31, 95, 64), (27, 26, 90, 91), (22, 21, 85, 86), (17, 16, 80, 81), (118, 117, 149, 150), (129, 128, 159, 158, 157, 156, 155, 154, 153, 152, 151, 150, 149, 148, 147, 146, 145, 144, 143, 142, 141, 140, 139, 138, 137, 136, 135, 134, 133, 132, 131, 130), (113, 112, 144, 145), (108, 107, 139, 140), (103, 102, 134, 135), (98, 97, 129, 130), (124, 123, 155, 156), (119, 118, 150, 151), (114, 113, 145, 146), (109, 108, 140, 141), (104, 103, 135, 136), (99, 98, 130, 131), (125, 124, 156, 157), (120, 119, 151, 152), (115, 114, 146, 147), (110, 109, 141, 142), (105, 104, 136, 137), (100, 99, 131, 132), (126, 125, 157, 158), (121, 120, 152, 153), (116, 115, 147, 148), (111, 110, 142, 143), (106, 105, 137, 138), (101, 100, 132, 133), (127, 126, 158, 159), (122, 121, 153, 154), (117, 116, 148, 149), (112, 111, 143, 144), (107, 106, 138, 139), (102, 101, 133, 134), (97, 96, 128, 129), (96, 127, 159, 128), (123, 122, 154, 155)])
me_cylinder_003.polygons.foreach_set('use_smooth', [True] * 130)
_uv = me_cylinder_003.uv_layers.new(name='UVMap')
_uv.uv.foreach_set('vector', [0.9737, 0.5753, 0.9737, 0.5753, 0.9723, 0.5259, 0.9723, 0.5259, 0.9967, 0.3932, 0.9972, 0.3283, 0.9973, 0.2636, 0.9969, 0.2017, 0.9959, 0.1449, 0.9946, 0.09547, 0.9928, 0.05524, 0.9906, 0.02577, 0.9883, 0.008207, 0.9857, 0.003216, 0.9831, 0.01099, 0.9806, 0.03123, 0.9782, 0.06316, 0.976, 0.1056, 0.9741, 0.1568, 0.9726, 0.2149, 0.9715, 0.2776, 0.971, 0.3425, 0.9709, 0.4072, 0.9713, 0.4691, 0.9723, 0.5259, 0.9737, 0.5753, 0.9755, 0.6156, 0.9776, 0.645, 0.9799, 0.6626, 0.9825, 0.6676, 0.9851, 0.6598, 0.9876, 0.6396, 0.99, 0.6076, 0.9922, 0.5652, 0.9941, 0.514, 0.9956, 0.4559, 0.9715, 0.2776, 0.9715, 0.2776, 0.9726, 0.2149, 0.9726, 0.2149, 0.9806, 0.03123, 0.9806, 0.03123, 0.9831, 0.01099, 0.9831, 0.01099, 0.9928, 0.05524, 0.9928, 0.05524, 0.9946, 0.09547, 0.9946, 0.09547, 0.9972, 0.3283, 0.9972, 0.3283, 0.9967, 0.3932, 0.9967, 0.3932, 0.9876, 0.6396, 0.9876, 0.6396, 0.9851, 0.6598, 0.9851, 0.6598, 0.9755, 0.6156, 0.9755, 0.6156, 0.9737, 0.5753, 0.9737, 0.5753, 0.971, 0.3425, 0.971, 0.3425, 0.9715, 0.2776, 0.9715, 0.2776, 0.9782, 0.06316, 0.9782, 0.06316, 0.9806, 0.03123, 0.9806, 0.03123, 0.9906, 0.02577, 0.9906, 0.02577, 0.9928, 0.05524, 0.9928, 0.05524, 0.9973, 0.2636, 0.9973, 0.2636, 0.9972, 0.3283, 0.9972, 0.3283, 0.99, 0.6076, 0.99, 0.6076, 0.9876, 0.6396, 0.9876, 0.6396, 0.9776, 0.645, 0.9776, 0.645, 0.9755, 0.6156, 0.9755, 0.6156, 0.9709, 0.4072, 0.9709, 0.4072, 0.971, 0.3425, 0.971, 0.3425, 0.976, 0.1056, 0.976, 0.1056, 0.9782, 0.06316, 0.9782, 0.06316, 0.9883, 0.008207, 0.9883, 0.008207, 0.9906, 0.02577, 0.9906, 0.02577, 0.9969, 0.2017, 0.9969, 0.2017, 0.9973, 0.2636, 0.9973, 0.2636, 0.9922, 0.5652, 0.9922, 0.5652, 0.99, 0.6076, 0.99, 0.6076, 0.9799, 0.6626, 0.9799, 0.6626, 0.9776, 0.645, 0.9776, 0.645, 0.9713, 0.4691, 0.9713, 0.4691, 0.9709, 0.4072, 0.9709, 0.4072, 0.9741, 0.1568, 0.9741, 0.1568, 0.976, 0.1056, 0.976, 0.1056, 0.9857, 0.003216, 0.9857, 0.003216, 0.9883, 0.008207, 0.9883, 0.008207, 0.9959, 0.1449, 0.9959, 0.1449, 0.9969, 0.2017, 0.9969, 0.2017, 0.9941, 0.514, 0.9941, 0.514, 0.9922, 0.5652, 0.9922, 0.5652, 0.9825, 0.6676, 0.9825, 0.6676, 0.9799, 0.6626, 0.9799, 0.6626, 0.9723, 0.5259, 0.9723, 0.5259, 0.9713, 0.4691, 0.9713, 0.4691, 0.9726, 0.2149, 0.9726, 0.2149, 0.9741, 0.1568, 0.9741, 0.1568, 0.9831, 0.01099, 0.9831, 0.01099, 0.9857, 0.003216, 0.9857, 0.003216, 0.9946, 0.09547, 0.9946, 0.09547, 0.9959, 0.1449, 0.9959, 0.1449, 0.9967, 0.3932, 0.9967, 0.3932, 0.9956, 0.4559, 0.9956, 0.4559, 0.9956, 0.4559, 0.9956, 0.4559, 0.9941, 0.514, 0.9941, 0.514, 0.9851, 0.6598, 0.9851, 0.6598, 0.9825, 0.6676, 0.9825, 0.6676, 0.9709, 0.4072, 0.971, 0.3425, 0.971, 0.3425, 0.9709, 0.4072, 0.9776, 0.645, 0.9755, 0.6156, 0.9755, 0.6156, 0.9776, 0.645, 0.99, 0.6076, 0.9876, 0.6396, 0.9876, 0.6396, 0.99, 0.6076, 0.9973, 0.2636, 0.9972, 0.3283, 0.9972, 0.3283, 0.9973, 0.2636, 0.9906, 0.02577, 0.9928, 0.05524, 0.9928, 0.05524, 0.9906, 0.02577, 0.9782, 0.06316, 0.9806, 0.03123, 0.9806, 0.03123, 0.9782, 0.06316, 0.971, 0.3425, 0.9715, 0.2776, 0.9715, 0.2776, 0.971, 0.3425, 0.9755, 0.6156, 0.9737, 0.5753, 0.9737, 0.5753, 0.9755, 0.6156, 0.9876, 0.6396, 0.9851, 0.6598, 0.9851, 0.6598, 0.9876, 0.6396, 0.9972, 0.3283, 0.9967, 0.3932, 0.9967, 0.3932, 0.9972, 0.3283, 0.9928, 0.05524, 0.9946, 0.09547, 0.9946, 0.09547, 0.9928, 0.05524, 0.9806, 0.03123, 0.9831, 0.01099, 0.9831, 0.01099, 0.9806, 0.03123, 0.9715, 0.2776, 0.9726, 0.2149, 0.9726, 0.2149, 0.9715, 0.2776, 0.9737, 0.5753, 0.9723, 0.5259, 0.9723, 0.5259, 0.9737, 0.5753, 0.9851, 0.6598, 0.9825, 0.6676, 0.9825, 0.6676, 0.9851, 0.6598, 0.9956, 0.4559, 0.9941, 0.514, 0.9941, 0.514, 0.9956, 0.4559, 0.9967, 0.3932, 0.9956, 0.4559, 0.9956, 0.4559, 0.9967, 0.3932, 0.9946, 0.09547, 0.9959, 0.1449, 0.9959, 0.1449, 0.9946, 0.09547, 0.9831, 0.01099, 0.9857, 0.003216, 0.9857, 0.003216, 0.9831, 0.01099, 0.9726, 0.2149, 0.9741, 0.1568, 0.9741, 0.1568, 0.9726, 0.2149, 0.9723, 0.5259, 0.9713, 0.4691, 0.9713, 0.4691, 0.9723, 0.5259, 0.9825, 0.6676, 0.9799, 0.6626, 0.9799, 0.6626, 0.9825, 0.6676, 0.9941, 0.514, 0.9922, 0.5652, 0.9922, 0.5652, 0.9941, 0.514, 0.9959, 0.1449, 0.9969, 0.2017, 0.9969, 0.2017, 0.9959, 0.1449, 0.9857, 0.003216, 0.9883, 0.008207, 0.9883, 0.008207, 0.9857, 0.003216, 0.9741, 0.1568, 0.976, 0.1056, 0.976, 0.1056, 0.9741, 0.1568, 0.9713, 0.4691, 0.9709, 0.4072, 0.9709, 0.4072, 0.9713, 0.4691, 0.9799, 0.6626, 0.9776, 0.645, 0.9776, 0.645, 0.9799, 0.6626, 0.9922, 0.5652, 0.99, 0.6076, 0.99, 0.6076, 0.9922, 0.5652, 0.9969, 0.2017, 0.9973, 0.2636, 0.9973, 0.2636, 0.9969, 0.2017, 0.9883, 0.008207, 0.9906, 0.02577, 0.9906, 0.02577, 0.9883, 0.008207, 0.976, 0.1056, 0.9782, 0.06316, 0.9782, 0.06316, 0.976, 0.1056, 0.9806, 0.03123, 0.9831, 0.01099, 0.9831, 0.01099, 0.9806, 0.03123, 0.9928, 0.05524, 0.9946, 0.09547, 0.9946, 0.09547, 0.9928, 0.05524, 0.9972, 0.3283, 0.9967, 0.3932, 0.9967, 0.3932, 0.9972, 0.3283, 0.9876, 0.6396, 0.9851, 0.6598, 0.9851, 0.6598, 0.9876, 0.6396, 0.9755, 0.6156, 0.9737, 0.5753, 0.9737, 0.5753, 0.9755, 0.6156, 0.971, 0.3425, 0.9715, 0.2776, 0.9715, 0.2776, 0.971, 0.3425, 0.9782, 0.06316, 0.9806, 0.03123, 0.9806, 0.03123, 0.9782, 0.06316, 0.9906, 0.02577, 0.9928, 0.05524, 0.9928, 0.05524, 0.9906, 0.02577, 0.9973, 0.2636, 0.9972, 0.3283, 0.9972, 0.3283, 0.9973, 0.2636, 0.99, 0.6076, 0.9876, 0.6396, 0.9876, 0.6396, 0.99, 0.6076, 0.9776, 0.645, 0.9755, 0.6156, 0.9755, 0.6156, 0.9776, 0.645, 0.9709, 0.4072, 0.971, 0.3425, 0.971, 0.3425, 0.9709, 0.4072, 0.976, 0.1056, 0.9782, 0.06316, 0.9782, 0.06316, 0.976, 0.1056, 0.9883, 0.008207, 0.9906, 0.02577, 0.9906, 0.02577, 0.9883, 0.008207, 0.9969, 0.2017, 0.9973, 0.2636, 0.9973, 0.2636, 0.9969, 0.2017, 0.9922, 0.5652, 0.99, 0.6076, 0.99, 0.6076, 0.9922, 0.5652, 0.9799, 0.6626, 0.9776, 0.645, 0.9776, 0.645, 0.9799, 0.6626, 0.9713, 0.4691, 0.9709, 0.4072, 0.9709, 0.4072, 0.9713, 0.4691, 0.9741, 0.1568, 0.976, 0.1056, 0.976, 0.1056, 0.9741, 0.1568, 0.9857, 0.003216, 0.9883, 0.008207, 0.9883, 0.008207, 0.9857, 0.003216, 0.9959, 0.1449, 0.9969, 0.2017, 0.9969, 0.2017, 0.9959, 0.1449, 0.9941, 0.514, 0.9922, 0.5652, 0.9922, 0.5652, 0.9941, 0.514, 0.9825, 0.6676, 0.9799, 0.6626, 0.9799, 0.6626, 0.9825, 0.6676, 0.9723, 0.5259, 0.9713, 0.4691, 0.9713, 0.4691, 0.9723, 0.5259, 0.9726, 0.2149, 0.9741, 0.1568, 0.9741, 0.1568, 0.9726, 0.2149, 0.9831, 0.01099, 0.9857, 0.003216, 0.9857, 0.003216, 0.9831, 0.01099, 0.9946, 0.09547, 0.9959, 0.1449, 0.9959, 0.1449, 0.9946, 0.09547, 0.9967, 0.3932, 0.9956, 0.4559, 0.9956, 0.4559, 0.9967, 0.3932, 0.9956, 0.4559, 0.9941, 0.514, 0.9941, 0.514, 0.9956, 0.4559, 0.9851, 0.6598, 0.9825, 0.6676, 0.9825, 0.6676, 0.9851, 0.6598, 0.9737, 0.5753, 0.9723, 0.5259, 0.9723, 0.5259, 0.9737, 0.5753, 0.9715, 0.2776, 0.9726, 0.2149, 0.9726, 0.2149, 0.9715, 0.2776, 0.9737, 0.5753, 0.9723, 0.5259, 0.9723, 0.5259, 0.9737, 0.5753, 0.9967, 0.3932, 0.9956, 0.4559, 0.9941, 0.514, 0.9922, 0.5652, 0.99, 0.6076, 0.9876, 0.6396, 0.9851, 0.6598, 0.9825, 0.6676, 0.9799, 0.6626, 0.9776, 0.645, 0.9755, 0.6156, 0.9737, 0.5753, 0.9723, 0.5259, 0.9713, 0.4691, 0.9709, 0.4072, 0.971, 0.3425, 0.9715, 0.2776, 0.9726, 0.2149, 0.9741, 0.1568, 0.976, 0.1056, 0.9782, 0.06316, 0.9806, 0.03123, 0.9831, 0.01099, 0.9857, 0.003216, 0.9883, 0.008207, 0.9906, 0.02577, 0.9928, 0.05524, 0.9946, 0.09547, 0.9959, 0.1449, 0.9969, 0.2017, 0.9973, 0.2636, 0.9972, 0.3283, 0.9715, 0.2776, 0.9726, 0.2149, 0.9726, 0.2149, 0.9715, 0.2776, 0.9806, 0.03123, 0.9831, 0.01099, 0.9831, 0.01099, 0.9806, 0.03123, 0.9928, 0.05524, 0.9946, 0.09547, 0.9946, 0.09547, 0.9928, 0.05524, 0.9972, 0.3283, 0.9967, 0.3932, 0.9967, 0.3932, 0.9972, 0.3283, 0.9876, 0.6396, 0.9851, 0.6598, 0.9851, 0.6598, 0.9876, 0.6396, 0.9755, 0.6156, 0.9737, 0.5753, 0.9737, 0.5753, 0.9755, 0.6156, 0.971, 0.3425, 0.9715, 0.2776, 0.9715, 0.2776, 0.971, 0.3425, 0.9782, 0.06316, 0.9806, 0.03123, 0.9806, 0.03123, 0.9782, 0.06316, 0.9906, 0.02577, 0.9928, 0.05524, 0.9928, 0.05524, 0.9906, 0.02577, 0.9973, 0.2636, 0.9972, 0.3283, 0.9972, 0.3283, 0.9973, 0.2636, 0.99, 0.6076, 0.9876, 0.6396, 0.9876, 0.6396, 0.99, 0.6076, 0.9776, 0.645, 0.9755, 0.6156, 0.9755, 0.6156, 0.9776, 0.645, 0.9709, 0.4072, 0.971, 0.3425, 0.971, 0.3425, 0.9709, 0.4072, 0.976, 0.1056, 0.9782, 0.06316, 0.9782, 0.06316, 0.976, 0.1056, 0.9883, 0.008207, 0.9906, 0.02577, 0.9906, 0.02577, 0.9883, 0.008207, 0.9969, 0.2017, 0.9973, 0.2636, 0.9973, 0.2636, 0.9969, 0.2017, 0.9922, 0.5652, 0.99, 0.6076, 0.99, 0.6076, 0.9922, 0.5652, 0.9799, 0.6626, 0.9776, 0.645, 0.9776, 0.645, 0.9799, 0.6626, 0.9713, 0.4691, 0.9709, 0.4072, 0.9709, 0.4072, 0.9713, 0.4691, 0.9741, 0.1568, 0.976, 0.1056, 0.976, 0.1056, 0.9741, 0.1568, 0.9857, 0.003216, 0.9883, 0.008207, 0.9883, 0.008207, 0.9857, 0.003216, 0.9959, 0.1449, 0.9969, 0.2017, 0.9969, 0.2017, 0.9959, 0.1449, 0.9941, 0.514, 0.9922, 0.5652, 0.9922, 0.5652, 0.9941, 0.514, 0.9825, 0.6676, 0.9799, 0.6626, 0.9799, 0.6626, 0.9825, 0.6676, 0.9723, 0.5259, 0.9713, 0.4691, 0.9713, 0.4691, 0.9723, 0.5259, 0.9726, 0.2149, 0.9741, 0.1568, 0.9741, 0.1568, 0.9726, 0.2149, 0.9831, 0.01099, 0.9857, 0.003216, 0.9857, 0.003216, 0.9831, 0.01099, 0.9946, 0.09547, 0.9959, 0.1449, 0.9959, 0.1449, 0.9946, 0.09547, 0.9967, 0.3932, 0.9956, 0.4559, 0.9956, 0.4559, 0.9967, 0.3932, 0.9956, 0.4559, 0.9941, 0.514, 0.9941, 0.514, 0.9956, 0.4559, 0.9851, 0.6598, 0.9825, 0.6676, 0.9825, 0.6676, 0.9851, 0.6598])
me_cylinder_003.materials.append(mat_rusted_metal)
me_cylinder_003.use_remesh_preserve_volume = False
me_cylinder_003.use_remesh_preserve_attributes = False
me_cylinder_003.use_mirror_vertex_groups = False
me_cylinder_003.update()
me_cube = bpy.data.meshes.new('Cube')
me_cube.from_pydata([(-1.0, -1.0, -1.0), (1.0, -1.0, -0.8019), (1.0, -1.0, 0.791), (1.0, -1.0, -1.0), (-1.0, -1.0, 1.0), (-1.0, -1.0, 0.791), (-1.0, -1.0, -0.8019), (1.0, -1.0, 1.0), (1.0, -0.75, -1.0), (-1.0, -0.75, 1.0), (1.0, -0.75, 1.0), (-1.0, -0.75, -1.0), (1.0, -0.75, 0.791), (1.0, -0.75, -0.8019), (-1.0, -0.75, 0.791), (-1.0, -0.75, -0.8019), (-1.0, 1.0, -1.0), (1.0, 1.0, -0.8019), (1.0, 1.0, 0.791), (1.0, 1.0, -1.0), (-1.0, 1.0, 1.0), (-1.0, 1.0, 0.791), (-1.0, 1.0, -0.8019), (1.0, 1.0, 1.0), (-1.0, 0.0, 1.0), (-1.0, 0.0, -1.0), (1.0, 0.0, 1.0), (1.0, 0.0, -1.0), (1.0, 0.75, -1.0), (-1.0, 0.75, 1.0), (1.0, 0.75, 1.0), (-1.0, 0.75, -1.0), (1.0, 0.75, 0.791), (1.0, 0.75, -0.8019), (-1.0, 0.75, 0.791), (-1.0, 0.75, -0.8019), (1.0, 0.0, -0.8019), (1.0, 0.0, 0.791), (-1.0, 0.0, -0.8019), (-1.0, 0.0, 0.791)], [], [(9, 24, 39, 14), (2, 5, 6, 1), (13, 1, 3, 8), (1, 6, 0, 3), (7, 4, 5, 2), (12, 2, 1, 13), (15, 38, 25, 11), (10, 7, 2, 12), (11, 25, 27, 8), (10, 26, 24, 9), (4, 9, 14, 5), (0, 11, 8, 3), (7, 10, 9, 4), (15, 14, 12, 13), (36, 13, 8, 27), (6, 15, 11, 0), (26, 10, 12, 37), (38, 15, 13, 36), (5, 14, 15, 6), (12, 14, 39, 37), (29, 34, 39, 24), (18, 17, 22, 21), (33, 28, 19, 17), (17, 19, 16, 22), (23, 18, 21, 20), (32, 33, 17, 18), (35, 31, 25, 38), (30, 32, 18, 23), (31, 28, 27, 25), (30, 29, 24, 26), (20, 21, 34, 29), (16, 19, 28, 31), (23, 20, 29, 30), (35, 33, 32, 34), (36, 27, 28, 33), (22, 16, 31, 35), (26, 37, 32, 30), (38, 36, 33, 35), (21, 22, 35, 34), (32, 37, 39, 34)])
_uv = me_cube.uv_layers.new(name='UVMap')
_uv.uv.foreach_set('vector', [0.1816, 0.3441, 0.1815, 0.4089, 0.1355, 0.4089, 0.1355, 0.3441, 0.8128, 0.5263, 0.5461, 0.5253, 0.5469, 0.3128, 0.8137, 0.3139, 0.03611, 0.5748, 0.001805, 0.5748, 0.001806, 0.5476, 0.03611, 0.5476, 0.8137, 0.3139, 0.5469, 0.3128, 0.5461, 0.2778, 0.8128, 0.2789, 0.8135, 0.5613, 0.5468, 0.5603, 0.5461, 0.5253, 0.8128, 0.5263, 0.03611, 0.7934, 0.001802, 0.7934, 0.001805, 0.5748, 0.03611, 0.5748, 0.1204, 0.3443, 0.1208, 0.4089, 0.07738, 0.4089, 0.07654, 0.3444, 0.5486, 0.03558, 0.5486, 0.0002453, 0.5779, 0.0004188, 0.5777, 0.03552, 0.2129, 0.2706, 0.1666, 0.2711, 0.1666, 0.0002455, 0.2123, 0.0002453, 0.5486, 0.03558, 0.549, 0.1388, 0.2768, 0.1388, 0.2768, 0.03666, 0.2361, 0.5471, 0.2016, 0.5471, 0.2015, 0.5183, 0.2361, 0.5183, 0.2947, 0.2705, 0.2596, 0.2706, 0.2583, 0.0002453, 0.2938, 0.0002572, 0.5486, 0.0002453, 0.5486, 0.03558, 0.2768, 0.03666, 0.2768, 0.0009463, 0.6657, 0.5497, 0.6657, 0.3311, 0.7164, 0.3311, 0.7164, 0.5497, 0.139, 0.5748, 0.03611, 0.5748, 0.03611, 0.5476, 0.139, 0.5476, 0.236, 0.2981, 0.2012, 0.2981, 0.201, 0.2706, 0.2361, 0.2705, 0.549, 0.1388, 0.5486, 0.03558, 0.5777, 0.03552, 0.5778, 0.1388, 0.4201, 0.3572, 0.3761, 0.3572, 0.3761, 0.2049, 0.4201, 0.2049, 0.2361, 0.5183, 0.2015, 0.5183, 0.2012, 0.2981, 0.236, 0.2981, 0.4697, 0.507, 0.4697, 0.6593, 0.4257, 0.6593, 0.4257, 0.507, 0.1816, 0.4736, 0.1355, 0.4736, 0.1355, 0.4089, 0.1815, 0.4089, 0.5447, 0.3128, 0.5447, 0.5253, 0.2779, 0.5253, 0.2779, 0.3128, 0.242, 0.5748, 0.242, 0.5476, 0.2763, 0.5476, 0.2763, 0.5748, 0.5447, 0.5253, 0.5435, 0.5602, 0.2768, 0.5602, 0.2779, 0.5253, 0.5456, 0.2778, 0.5447, 0.3128, 0.2779, 0.3128, 0.2788, 0.2778, 0.242, 0.7934, 0.242, 0.5748, 0.2763, 0.5748, 0.2763, 0.7934, 0.1204, 0.4734, 0.07654, 0.4733, 0.07738, 0.4089, 0.1208, 0.4089, 0.5486, 0.242, 0.5777, 0.2421, 0.5779, 0.2772, 0.5486, 0.2773, 0.06484, 0.2706, 0.06543, 0.0002468, 0.1087, 0.0002455, 0.1087, 0.2711, 0.5486, 0.242, 0.2768, 0.2409, 0.2768, 0.1388, 0.549, 0.1388, 0.02035, 0.5471, 0.02035, 0.5183, 0.05488, 0.5183, 0.05487, 0.5471, 0.02035, 0.2705, 0.02126, 0.0002591, 0.05677, 0.0002468, 0.0554, 0.2706, 0.5486, 0.2773, 0.2768, 0.2766, 0.2768, 0.2409, 0.5486, 0.242, 0.6655, 0.5618, 0.7161, 0.5618, 0.7161, 0.7804, 0.6655, 0.7804, 0.139, 0.5748, 0.139, 0.5476, 0.242, 0.5476, 0.242, 0.5748, 0.02047, 0.2981, 0.02035, 0.2705, 0.0554, 0.2706, 0.05523, 0.2981, 0.549, 0.1388, 0.5778, 0.1388, 0.5777, 0.2421, 0.5486, 0.242, 0.4201, 0.3572, 0.4201, 0.2049, 0.4642, 0.2049, 0.4642, 0.3572, 0.02035, 0.5183, 0.02047, 0.2981, 0.05523, 0.2981, 0.05488, 0.5183, 0.3816, 0.507, 0.4257, 0.507, 0.4257, 0.6593, 0.3816, 0.6593])
me_cube.materials.append(mat_paneled_wall)
me_cube.use_remesh_preserve_volume = False
me_cube.use_remesh_preserve_attributes = False
me_cube.use_mirror_vertex_groups = False
me_cube.update()
me_plane_001 = bpy.data.meshes.new('Plane.001')
me_plane_001.from_pydata([(1.0, -1.0, 0.0), (-1.0, -1.0, 0.0), (1.0, 1.0, 0.0), (-1.0, 1.0, 0.0)], [], [(1, 0, 2, 3)])
_uv = me_plane_001.uv_layers.new(name='UVMap')
_uv.uv.foreach_set('vector', [0.0, 0.02486, 1.0, 0.02486, 1.0, 0.9751, 0.0, 0.9751])
me_plane_001.materials.append(mat_broken_tiles)
me_plane_001.use_remesh_preserve_volume = False
me_plane_001.use_remesh_preserve_attributes = False
me_plane_001.use_mirror_vertex_groups = False
me_plane_001.update()
me_plane_002 = bpy.data.meshes.new('Plane.002')
me_plane_002.from_pydata([(1.0, -1.0, 0.0), (-1.0, -1.0, 0.0), (1.0, 1.0, 0.0), (-1.0, 1.0, 0.0)], [], [(1, 0, 2, 3)])
_uv = me_plane_002.uv_layers.new(name='UV coord')
_uv.uv.foreach_set('vector', [0.0001001, 9.998e-05, 0.9999, 0.0001, 0.9999, 0.9999, 9.998e-05, 0.9999])
me_plane_002.materials.append(mat_bathroom_ceiling)
me_plane_002.use_remesh_preserve_volume = False
me_plane_002.use_remesh_preserve_attributes = False
me_plane_002.use_mirror_vertex_groups = False
me_plane_002.update()
me_plane_007 = bpy.data.meshes.new('Plane.007')
me_plane_007.from_pydata([(1.0, -1.0, 0.0), (-1.0, -1.0, 0.0), (1.0, 1.0, 0.0), (-1.0, 1.0, 0.0)], [], [(1, 0, 2, 3)])
_uv = me_plane_007.uv_layers.new(name='UVMap')
_uv.uv.foreach_set('vector', [0.796, 5.478e-05, 0.9991, 5.484e-05, 0.9991, 0.9999, 0.796, 0.9999])
me_plane_007.materials.append(mat_wall01)
me_plane_007.use_remesh_preserve_volume = False
me_plane_007.use_remesh_preserve_attributes = False
me_plane_007.use_mirror_vertex_groups = False
me_plane_007.update()
me_plane_008 = bpy.data.meshes.new('Plane.008')
me_plane_008.from_pydata([(1.0, -1.394, -0.04075), (-1.0, -1.394, -0.04075), (1.0, 0.6061, -0.04075), (-1.0, 0.6061, -0.04075), (1.0, -1.394, -0.1101), (-1.0, -1.394, -0.1101), (1.0, 0.6061, -0.1101), (-1.0, 0.6061, -0.1101), (1.0, 0.4646, -0.04075), (-1.0, 0.4646, -0.04075), (1.0, 0.4646, -0.1101), (-1.0, 0.4646, -0.1101), (-1.0, 0.4646, 0.0299), (1.0, 0.4646, 0.0299), (-1.0, 0.6061, 0.0299), (1.0, 0.6061, 0.0299)], [], [(2, 8, 13, 15), (11, 10, 6, 7), (8, 2, 6, 10), (9, 1, 5, 11), (1, 0, 4, 5), (2, 3, 7, 6), (1, 9, 8, 0), (5, 4, 10, 11), (0, 8, 10, 4), (3, 9, 11, 7), (12, 14, 15, 13), (3, 2, 15, 14), (8, 9, 12, 13), (9, 3, 14, 12)])
_uv = me_plane_008.uv_layers.new(name='UVMap')
_uv.uv.foreach_set('vector', [1.468, 0.445, 1.468, 0.2234, 1.468, 0.2234, 1.468, 0.445, -0.49, 0.2234, 1.468, 0.2234, 1.468, 0.445, -0.49, 0.445, 1.468, 0.2234, 1.468, 0.445, 1.468, 0.445, 1.468, 0.2234, -0.49, 0.2234, -0.49, 0.001829, -0.49, 0.001829, -0.49, 0.2234, -0.49, 0.001829, 1.468, 0.001829, 1.468, 0.001829, -0.49, 0.001829, 0.2192, 0.05271, 0.2192, 0.6688, 0.1944, 0.6737, 0.1944, 0.05762, -0.49, 0.001829, -0.49, 0.2234, 1.468, 0.2234, 1.468, 0.001829, -0.49, 0.001829, 1.468, 0.001829, 1.468, 0.2234, -0.49, 0.2234, 1.468, 0.001829, 1.468, 0.2234, 1.468, 0.2234, 1.468, 0.001829, -0.49, 0.445, -0.49, 0.2234, -0.49, 0.2234, -0.49, 0.445, 0.4788, 0.9471, 0.5419, 0.9471, 0.5419, -0.2787, 0.4788, -0.2787, 0.2192, 0.6688, 0.2192, 0.05271, 0.244, 0.04782, 0.244, 0.664, 1.468, 0.2234, -0.49, 0.2234, -0.49, 0.2234, 1.468, 0.2234, -0.49, 0.2234, -0.49, 0.445, -0.49, 0.445, -0.49, 0.2234])
me_plane_008.materials.append(mat_paneled_wall)
me_plane_008.use_remesh_preserve_volume = False
me_plane_008.use_remesh_preserve_attributes = False
me_plane_008.use_mirror_vertex_groups = False
me_plane_008.update()
me_cube_001 = bpy.data.meshes.new('Cube.001')
me_cube_001.from_pydata([(-1.0, -1.0, -1.0), (-1.0, 1.0, -1.0), (-1.0, -1.0, 1.0), (-1.0, 1.0, 1.0), (-1.0, -1.0, 0.8239), (-1.0, 1.0, 0.8239), (-0.8, 1.0, 1.0), (-0.8, -1.0, -1.0), (-0.8, 1.0, 0.8239), (-0.8, 1.0, -1.0), (-0.8, -1.0, 0.8239), (-0.8, -1.0, 1.0), (1.0, -1.0, -1.0), (1.0, 1.0, -1.0), (0.0, -1.0, 0.8239), (0.0, 1.0, 0.8239), (1.0, -1.0, 1.0), (1.0, 1.0, 1.0), (1.0, -1.0, 0.8239), (1.0, 1.0, 0.8239), (0.0, 1.0, 1.0), (0.0, -1.0, 1.0), (0.8, 1.0, 1.0), (0.8, -1.0, -1.0), (0.8, 1.0, 0.8239), (0.8, 1.0, -1.0), (0.8, -1.0, 0.8239), (0.8, -1.0, 1.0)], [], [(4, 5, 1, 0), (3, 6, 8, 5), (5, 8, 9, 1), (10, 4, 0, 7), (6, 20, 15, 8), (11, 6, 3, 2), (11, 2, 4, 10), (2, 3, 5, 4), (21, 20, 6, 11), (21, 11, 10, 14), (0, 1, 9, 7), (8, 10, 7, 9), (10, 8, 15, 14), (18, 12, 13, 19), (17, 19, 24, 22), (19, 13, 25, 24), (26, 23, 12, 18), (22, 24, 15, 20), (27, 16, 17, 22), (27, 26, 18, 16), (16, 18, 19, 17), (21, 27, 22, 20), (21, 14, 26, 27), (12, 23, 25, 13), (24, 25, 23, 26), (26, 14, 15, 24)])
_uv = me_cube_001.uv_layers.new(name='UV coord')
_uv.uv.foreach_set('vector', [0.3616, 0.2683, 0.3618, 0.502, 0.3245, 0.5031, 0.3243, 0.2694, 0.9938, 0.7493, 0.9662, 0.7488, 0.966, 0.7252, 0.9942, 0.725, 0.9942, 0.725, 0.966, 0.7252, 0.9609, 0.5001, 0.9909, 0.4999, 0.9695, 0.03542, 0.9984, 0.03715, 0.9939, 0.2652, 0.9634, 0.2648, 0.9412, 0.6691, 0.942, 0.8054, 0.9059, 0.8053, 0.9035, 0.6694, 0.2746, 0.2667, 0.2758, 0.5005, 0.2452, 0.5011, 0.2439, 0.2674, 0.9718, 0.01079, 0.9998, 0.01266, 0.9984, 0.03715, 0.9695, 0.03542, 0.2439, 0.2674, 0.2452, 0.5011, 0.2145, 0.502, 0.2133, 0.2683, 0.3681, 0.2662, 0.3693, 0.5, 0.2758, 0.5005, 0.2746, 0.2667, 0.8646, 0.0001556, 0.9718, 0.01079, 0.9695, 0.03542, 0.8648, 0.02319, 0.9939, 0.2652, 0.9909, 0.4999, 0.9609, 0.5001, 0.9634, 0.2648, 0.416, 0.9742, 0.3728, 0.9742, 0.3728, 0.7496, 0.416, 0.7496, 0.4934, 0.7496, 0.7397, 0.7496, 0.7397, 0.8481, 0.4934, 0.8481, 0.3783, 0.2666, 0.4156, 0.2655, 0.4158, 0.4992, 0.3785, 0.5004, 0.7328, 0.7484, 0.7325, 0.7241, 0.7607, 0.7245, 0.7604, 0.7481, 0.7325, 0.7241, 0.7373, 0.4992, 0.7672, 0.4997, 0.7607, 0.7245, 0.7605, 0.03752, 0.7664, 0.2652, 0.7361, 0.2655, 0.7318, 0.03942, 0.9396, 0.9424, 0.9019, 0.942, 0.9054, 0.8082, 0.9415, 0.8083, 0.4616, 0.2658, 0.4923, 0.2661, 0.4935, 0.4998, 0.4628, 0.4995, 0.7578, 0.01299, 0.7605, 0.03752, 0.7318, 0.03942, 0.7301, 0.01514, 0.4923, 0.2661, 0.5229, 0.2666, 0.5241, 0.5004, 0.4935, 0.4998, 0.3681, 0.2662, 0.4616, 0.2658, 0.4628, 0.4995, 0.3693, 0.5, 0.8646, 0.0001556, 0.8648, 0.02319, 0.7605, 0.03752, 0.7578, 0.01299, 0.7361, 0.2655, 0.7664, 0.2652, 0.7672, 0.4997, 0.7373, 0.4992, 0.3674, 0.7496, 0.3674, 0.9742, 0.3243, 0.9742, 0.3243, 0.7496, 0.4934, 0.9466, 0.4934, 0.8481, 0.7397, 0.8481, 0.7397, 0.9466])
me_cube_001.materials.append(mat_paneled_wall)
me_cube_001.use_remesh_preserve_volume = False
me_cube_001.use_remesh_preserve_attributes = False
me_cube_001.use_mirror_vertex_groups = False
me_cube_001.update()
me_plane_011 = bpy.data.meshes.new('Plane.011')
me_plane_011.from_pydata([(2.0, -1.0, -0.08073), (1.192e-07, -1.0, -0.08073), (2.0, 1.0, -0.08073), (1.192e-07, 1.0, -0.08073), (2.01, -1.0, 0.03891), (0.009792, -1.0, 0.03891), (2.01, 1.0, 0.03891), (0.009792, 1.0, 0.03891)], [], [(1, 3, 2, 0), (5, 4, 6, 7), (1, 0, 4, 5), (2, 3, 7, 6), (0, 2, 6, 4), (3, 1, 5, 7)])
_uv = me_plane_011.uv_layers.new(name='UVMap')
_uv.uv.foreach_set('vector', [0.947, 0.0215, 0.9691, 0.9723, 0.05298, 0.96, 0.04415, 0.01618, 0.9629, 0.9634, 0.05195, 0.9577, 0.04313, 0.01743, 0.9525, 0.02074, 0.8795, 0.627, 0.8858, 0.1526, 0.8941, 0.2088, 0.8878, 0.559, 0.9505, 0.1526, 0.9442, 0.627, 0.9359, 0.5708, 0.9422, 0.2205, 0.8858, 0.1526, 0.9505, 0.1526, 0.9422, 0.2205, 0.8941, 0.2088, 0.9442, 0.627, 0.8795, 0.627, 0.8878, 0.559, 0.9359, 0.5708])
me_plane_011.materials.append(mat_door)
me_plane_011.use_remesh_preserve_volume = False
me_plane_011.use_remesh_preserve_attributes = False
me_plane_011.use_mirror_vertex_groups = False
me_plane_011.update()

# ---- curves / text
cu_beziercurve = bpy.data.curves.new('BezierCurve', 'CURVE')
cu_beziercurve.dimensions = '2D'
_sp = cu_beziercurve.splines.new('BEZIER'); _sp.bezier_points.add(1)
_sp.bezier_points.foreach_set('co', [-2.133, 0.0, 0.0, 2.112, -0.1153, 0.0])
_sp.bezier_points.foreach_set('handle_left', [-2.499, -0.6047, 0.0, 1.112, -0.1153, 0.0])
_sp.bezier_points.foreach_set('handle_right', [-1.633, 0.8251, 0.0, 3.112, -0.1153, 0.0])
for _p, _l, _r in zip(_sp.bezier_points, ['ALIGNED', 'ALIGNED'], ['ALIGNED', 'ALIGNED']): _p.handle_left_type = _l; _p.handle_right_type = _r
_sp.order_u = 0
_sp.order_v = 0
cu_beziercurve.use_path = True
cu_beziercurve.use_path_clamp = True
cu_beziercurve.bevel_resolution = 0
cu_beziercurve.fill_mode = 'BOTH'

# ---- objects
ob_beziercurve_002 = bpy.data.objects.new('BezierCurve.002', me_mesh_009)
ob_wall_right = bpy.data.objects.new('wall_right', me_plane_004)
ob_paneled_wall_right = bpy.data.objects.new('paneled_wall_right', me_plane_006)
ob_wall_top = bpy.data.objects.new('wall_top', me_plane_003)
ob_paneled_wall_top = bpy.data.objects.new('paneled_wall_top', me_plane_005)
ob_light_switch = bpy.data.objects.new('light_switch', me_cylinder)
ob_wall_bottom = bpy.data.objects.new('wall_bottom', me_plane_009)
ob_paneled_wall_top_001 = bpy.data.objects.new('paneled_wall_top.001', me_plane_010)
ob_mirror_glass = bpy.data.objects.new('mirror_glass', me_circle_012)
ob_mirror_frame = bpy.data.objects.new('mirror_frame', me_circle_008)
ob_sink_faucet_handle_l_washer = bpy.data.objects.new('sink_faucet_handle_l_washer', me_cylinder_003)
ob_window_frame = bpy.data.objects.new('window_frame', me_cube)
ob_beziercurve = bpy.data.objects.new('BezierCurve', cu_beziercurve)
ob_light_ceiling = bpy.data.objects.new('light_ceiling', light_hemi)
ob_light_extra_point = bpy.data.objects.new('light_extra_point', light_point_001)
ob_light_ceiling_001 = bpy.data.objects.new('light_ceiling.001', light_hemi_001)
ob_floor = bpy.data.objects.new('floor', me_plane_001)
ob_ceiling = bpy.data.objects.new('ceiling', me_plane_002)
ob_wall_left = bpy.data.objects.new('wall_left', me_plane_007)
ob_paneled_wall_right_001 = bpy.data.objects.new('paneled_wall_right.001', me_plane_008)
ob_door_trim = bpy.data.objects.new('door_trim', me_cube_001)
ob_door = bpy.data.objects.new('door', me_plane_011)
ob_camera_001 = bpy.data.objects.new('Camera.001', cam_camera_001)

# ---- transforms, parenting, visibility, modifiers, constraints
ob_beziercurve_002.location = (4.024, 2.206, 2.992)
ob_beziercurve_002.rotation_euler = (0.0, -0.0, -1.147)
ob_beziercurve_002.scale = (0.9018, 0.9018, 1.732)
ob_beziercurve_002.lineart.crease_threshold = 0.0
ob_wall_right.location = (-4.5, 0.0, 4.5)
ob_wall_right.rotation_euler = (1.571, 0.0, 1.571)
ob_wall_right.scale = (3.0, 4.5, 1.0)
ob_wall_right.lineart.crease_threshold = 0.0
ob_paneled_wall_right.parent = ob_wall_right
ob_paneled_wall_right.matrix_parent_inverse = Matrix(((-2.133e-07, 0.3333, 0.0, 9.596e-07), (1.192e-07, 5.684e-14, 0.2222, -1.0), (1.0, 6.398e-07, -6.398e-07, -4.5), (0.0, 0.0, 0.0, 1.0)))
ob_paneled_wall_right.location = (4.614, 2.879e-07, 2.098)
ob_paneled_wall_right.rotation_euler = (1.571, 0.0, 1.571)
ob_paneled_wall_right.scale = (3.0, 1.5, 1.0)
ob_paneled_wall_right.lineart.crease_threshold = 0.0
ob_wall_top.location = (0.0, 3.0, 4.5)
ob_wall_top.rotation_euler = (1.571, 0.0, 0.0)
ob_wall_top.scale = (4.5, 4.5, 1.0)
ob_wall_top.lineart.crease_threshold = 0.0
ob_paneled_wall_top.parent = ob_wall_top
ob_paneled_wall_top.matrix_parent_inverse = Matrix(((0.2222, 0.0, 0.0, 0.0), (0.0, -1.192e-07, 0.2222, -1.0), (0.0, -1.0, -6.398e-07, 3.0), (0.0, 0.0, 0.0, 1.0)))
ob_paneled_wall_top.location = (0.0, 2.876, 2.098)
ob_paneled_wall_top.scale = (4.5, 1.5, 1.0)
ob_paneled_wall_top.lineart.crease_threshold = 0.0
ob_light_switch.location = (2.625, -2.864, 4.257)
ob_light_switch.rotation_euler = (1.571, 0.0, 0.0)
ob_light_switch.scale = (0.135, 0.135, 0.05054)
ob_light_switch.lineart.crease_threshold = 0.0
ob_wall_bottom.location = (0.0, -3.013, 4.5)
ob_wall_bottom.rotation_euler = (1.571, 0.0, 3.142)
ob_wall_bottom.scale = (4.5, 4.5, 1.0)
ob_wall_bottom.lineart.crease_threshold = 0.0
ob_paneled_wall_top_001.parent = ob_wall_bottom
ob_paneled_wall_top_001.matrix_parent_inverse = Matrix(((-0.2222, -2.843e-07, 0.0, -8.55e-07), (-1.705e-13, 1.49e-07, 0.2222, -1.0), (-1.28e-06, 1.0, -6.398e-07, 3.007), (0.0, 0.0, 0.0, 1.0)))
ob_paneled_wall_top_001.location = (-1.076e-14, -2.867, 2.098)
ob_paneled_wall_top_001.rotation_euler = (1.571, 0.0, 3.142)
ob_paneled_wall_top_001.scale = (4.5, 1.5, 1.0)
ob_paneled_wall_top_001.lineart.crease_threshold = 0.0
ob_mirror_glass.location = (0.2, 2.945, 4.818)
ob_mirror_glass.rotation_euler = (1.571, 0.0, 0.0)
ob_mirror_glass.lineart.crease_threshold = 0.0
ob_mirror_frame.location = (0.2, 2.874, 4.818)
ob_mirror_frame.rotation_euler = (1.571, -0.01745, 0.0)
ob_mirror_frame.scale = (0.7122, 1.095, 1.095)
ob_mirror_frame.lineart.crease_threshold = 0.0
ob_sink_faucet_handle_l_washer.location = (-1.05, 3.6, 2.076)
ob_sink_faucet_handle_l_washer.scale = (0.07064, 0.07064, 0.9825)
ob_sink_faucet_handle_l_washer.hide_viewport = True
ob_sink_faucet_handle_l_washer.lineart.crease_threshold = 0.0
ob_window_frame.parent = ob_wall_right
ob_window_frame.matrix_parent_inverse = Matrix(((-2.133e-07, -0.3333, 0.0, 9.596e-07), (-1.49e-07, 9.948e-14, 0.2222, -1.0), (-1.0, 6.398e-07, -6.398e-07, 4.5), (0.0, 0.0, 0.0, 1.0)))
ob_window_frame.location = (4.477, 0.0, 5.049)
ob_window_frame.scale = (0.1, 1.0, 1.28)
ob_window_frame.lineart.crease_threshold = 0.0
ob_beziercurve.location = (0.0, -2.493, 0.0)
ob_beziercurve.rotation_euler = (1.571, 0.0, 0.0)
ob_beziercurve.hide_viewport = True
ob_beziercurve.lineart.crease_threshold = 0.0
ob_light_ceiling.location = (1.0, 0.0, 8.0)
ob_light_ceiling.rotation_euler = (0.0, 0.0, 0.4263)
ob_light_ceiling.lineart.crease_threshold = 0.0
ob_light_extra_point.location = (-6.486, 0.2993, 2.511)
ob_light_extra_point.lineart.crease_threshold = 0.0
ob_light_ceiling_001.location = (-1.185, 2.386, 8.0)
ob_light_ceiling_001.rotation_euler = (0.0, 0.0, 0.4263)
ob_light_ceiling_001.lineart.crease_threshold = 0.0
ob_floor.location = (0.0, 0.0, 0.0)
ob_floor.scale = (4.5, 3.0, 3.975)
ob_floor.lineart.crease_threshold = 0.0
ob_ceiling.location = (0.0, 0.0, 9.0)
ob_ceiling.rotation_euler = (0.0, 3.142, 0.0)
ob_ceiling.scale = (4.5, 3.0, 1.0)
ob_ceiling.lineart.crease_threshold = 0.0
ob_wall_left.location = (4.5, 0.0, 4.5)
ob_wall_left.rotation_euler = (1.571, 0.0, -1.571)
ob_wall_left.scale = (3.0, 4.5, 1.0)
ob_wall_left.lineart.crease_threshold = 0.0
ob_paneled_wall_right_001.parent = ob_wall_left
ob_paneled_wall_right_001.matrix_parent_inverse = Matrix(((-2.133e-07, 0.3333, 0.0, -9.549e-07), (1.341e-07, 7.105e-14, 0.2222, -1.0), (1.0, 6.398e-07, -6.398e-07, 4.478), (0.0, 0.0, 0.0, 1.0)))
ob_paneled_wall_right_001.location = (-4.359, -0.03861, 2.098)
ob_paneled_wall_right_001.rotation_euler = (1.571, 0.0, 1.571)
ob_paneled_wall_right_001.scale = (3.0, 1.5, 1.0)
ob_paneled_wall_right_001.lineart.crease_threshold = 0.0
ob_door_trim.location = (0.0, -2.827, 3.5)
ob_door_trim.scale = (2.0, 0.1, 3.5)
ob_door_trim.lineart.crease_threshold = 0.0
ob_door.location = (-1.55, -2.863, 3.207)
ob_door.rotation_euler = (1.571, 0.0, 0.0)
ob_door.scale = (1.55, 3.175, 1.0)
ob_door.lineart.crease_threshold = 0.0
ob_camera_001.location = (-5.348, -8.626, 6.907)
ob_camera_001.rotation_euler = (1.27, -1.974e-07, -0.609)
ob_camera_001.scale = (1.0, 1.0, 1.0)
ob_camera_001.lineart.crease_threshold = 0.0

# ---- collection membership
col_collection_2.objects.link(ob_beziercurve_002)
col_collection_2.objects.link(ob_wall_right)
col_collection_2.objects.link(ob_paneled_wall_right)
col_collection_2.objects.link(ob_wall_top)
col_collection_2.objects.link(ob_paneled_wall_top)
col_collection_3.objects.link(ob_light_switch)
col_collection_3.objects.link(ob_wall_bottom)
col_collection_3.objects.link(ob_paneled_wall_top_001)
col_collection_4.objects.link(ob_mirror_glass)
col_collection_4.objects.link(ob_mirror_frame)
col_collection_5.objects.link(ob_sink_faucet_handle_l_washer)
col_collection_5.objects.link(ob_window_frame)
col_collection_5.objects.link(ob_beziercurve)
col_collection_6.objects.link(ob_light_ceiling)
col_collection_7.objects.link(ob_light_extra_point)
col_collection_9.objects.link(ob_light_ceiling_001)
col_collection_11.objects.link(ob_floor)
col_collection_12.objects.link(ob_ceiling)
col_collection_13.objects.link(ob_wall_left)
col_collection_13.objects.link(ob_paneled_wall_right_001)
col_collection_16.objects.link(ob_door_trim)
col_collection_16.objects.link(ob_door)
col_collection_17.objects.link(ob_camera_001)

# ---- scene / render settings (as saved in the file)
scene.camera = ob_camera_001
scene.frame_start = 1; scene.frame_end = 20; scene.frame_set(1)
scene.render.engine = 'BLENDER_EEVEE_NEXT'
scene.render.image_settings.color_mode = 'RGB'
scene.render.image_settings.compression = 90
scene.render.resolution_percentage = 50
scene.render.dither_intensity = 0.0
scene.render.bake_margin = 2
scene.render.bake_bias = 0.0
scene.cycles.use_denoising = False
scene.cycles.samples = 10
scene.cycles.sampling_pattern = 'TABULATED_SOBOL'
scene.cycles.light_sampling_threshold = 0.0
scene.cycles.use_adaptive_sampling = False
scene.cycles.use_light_tree = False
scene.cycles.blur_glossy = 0.0
scene.cycles.volume_bounces = 1
scene.cycles.pixel_filter_type = 'GAUSSIAN'
scene.cycles.sample_clamp_indirect = 0.0
scene.view_settings.view_transform = 'Standard'
bpy.context.view_layer.update()
